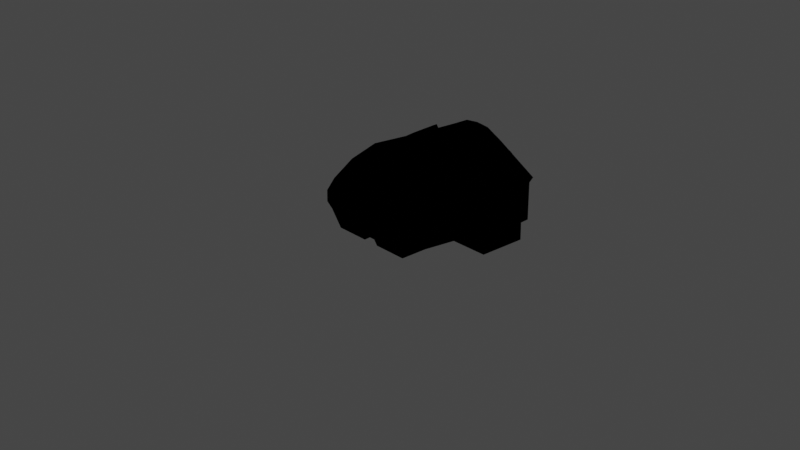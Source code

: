 # Source: mk2CockpitStandard.blend  (saved by Blender 3.1.7; exported with 4.5.12 LTS)
import bpy
from mathutils import Matrix  # noqa: F401  (used for matrix-valued properties, if any)

bpy.ops.wm.read_factory_settings(use_empty=True)
scene = bpy.context.scene
scene.name = 'Scene'

# ---- collections
col_collection = bpy.data.collections.new('Collection'); scene.collection.children.link(col_collection)

# ---- images (referenced by path relative to the original .blend; pixels are not part of the script)
import os
ASSET_DIR = os.environ.get("B2B_ASSET_DIR", "")  # directory of the original .blend (textures are referenced by path, not embedded)
HERE = os.path.dirname(os.path.abspath(__file__))  # packed textures are extracted next to this script under _unpacked/

def load_image(name, relpath, width, height, colorspace="sRGB"):
    """Load a texture the original file referenced (path relative to the .blend, or extracted next to this script)."""
    p = next((c for c in (os.path.join(HERE, relpath), os.path.join(ASSET_DIR, relpath)) if relpath and os.path.exists(c)), "")
    if p:
        img = bpy.data.images.load(p, check_existing=True)
        img.name = name
    else:  # same state as the original file: an image datablock whose file is absent (Cycles renders it pink)
        img = bpy.data.images.new(name, width, height)
        img.source = "FILE"
        img.filepath = "//" + (relpath or name)
    img.colorspace_settings.name = colorspace
    return img
img_mk2standardiva_001 = load_image('Mk2StandardIVA.001', 'Mk2StandardIVA.dds', 1024, 1024, 'sRGB')
img_mk2standardiva_003 = load_image('Mk2StandardIVA.003', 'Mk2StandardIVA.dds', 1024, 1024, 'sRGB')
img_mk2standardiva_004 = load_image('Mk2StandardIVA.004', 'Mk2StandardIVA.dds', 1024, 1024, 'sRGB')

# ---- materials (node trees are filled in below, after node groups)
mat_mk2standardiva = bpy.data.materials.new('Mk2StandardIVA')
mat_mk2standardiva.use_transparent_shadow = False
mat_mk2standardiva_001 = bpy.data.materials.new('Mk2StandardIVA.001')
mat_mk2standardiva_001.use_transparent_shadow = False
mat_mk2standardiva_002 = bpy.data.materials.new('Mk2StandardIVA.002')
mat_mk2standardiva_002.use_transparent_shadow = False
mat_mk2standardiva_005 = bpy.data.materials.new('Mk2StandardIVA.005')
mat_mk2standardiva_005.use_transparent_shadow = False

# ---- node groups
ng_color4 = bpy.data.node_groups.new('Color4', 'ShaderNodeTree')
_s = ng_color4.interface.new_socket(name='Color', in_out='OUTPUT', socket_type='NodeSocketColor')
_s = ng_color4.interface.new_socket(name='Alpha', in_out='OUTPUT', socket_type='NodeSocketFloat')
_s = ng_color4.interface.new_socket(name='Color', in_out='INPUT', socket_type='NodeSocketColor')
_s = ng_color4.interface.new_socket(name='Alpha', in_out='INPUT', socket_type='NodeSocketFloat')
_s.min_value = 1.0
_N = ng_color4.nodes; _L = ng_color4.links
n0 = _N.new('NodeGroupInput'); n0.name = 'Group Input'; n0.location = (-403, 18)
n1 = _N.new('NodeGroupOutput'); n1.name = 'Group Output'; n1.location = (154, 24)
_L.new(n0.outputs[1], n1.inputs[1])
_L.new(n0.outputs[0], n1.inputs[0])
n1.is_active_output = True
ng_maincolor = bpy.data.node_groups.new('MainColor', 'ShaderNodeTree')
_s = ng_maincolor.interface.new_socket(name='Color', in_out='OUTPUT', socket_type='NodeSocketColor')
_s = ng_maincolor.interface.new_socket(name='Alpha', in_out='OUTPUT', socket_type='NodeSocketFloat')
_s = ng_maincolor.interface.new_socket(name='VColor', in_out='INPUT', socket_type='NodeSocketColor')
_s = ng_maincolor.interface.new_socket(name='VAlpha', in_out='INPUT', socket_type='NodeSocketFloat')
_s.min_value = 1e+04
_s = ng_maincolor.interface.new_socket(name='CColor', in_out='INPUT', socket_type='NodeSocketColor')
_s = ng_maincolor.interface.new_socket(name='CAlpha', in_out='INPUT', socket_type='NodeSocketFloat')
_s.min_value = 1.0
_s = ng_maincolor.interface.new_socket(name='TColor', in_out='INPUT', socket_type='NodeSocketColor')
_s = ng_maincolor.interface.new_socket(name='TAlpha', in_out='INPUT', socket_type='NodeSocketFloat')
_s.min_value = 1.0
_N = ng_maincolor.nodes; _L = ng_maincolor.links
n0 = _N.new('NodeGroupInput'); n0.name = 'Group Input'; n0.location = (-284, 35)
n1 = _N.new('NodeGroupOutput'); n1.name = 'Group Output'; n1.location = (332, -19)
n2 = _N.new('ShaderNodeMix'); n2.name = 'VC*CC*TC'; n2.location = (127, -33)
n2.label = 'VC*CC*TC'
n2.hide = True
n2.data_type = 'RGBA'
n2.blend_type = 'MULTIPLY'
n2.inputs[0].default_value = 1.0
n3 = _N.new('ShaderNodeMix'); n3.name = 'VC*CC'; n3.location = (-44, 33)
n3.label = 'VC*CC'
n3.hide = True
n3.data_type = 'RGBA'
n3.blend_type = 'MULTIPLY'
n3.inputs[0].default_value = 1.0
n4 = _N.new('ShaderNodeMath'); n4.name = 'VA*CA'; n4.location = (-59, -19)
n4.label = 'VA*CA'
n4.hide = True
n4.operation = 'MULTIPLY'
n4.inputs[2].default_value = 0.0
n5 = _N.new('ShaderNodeMath'); n5.name = 'VA*CA*TA'; n5.location = (130, -79)
n5.label = 'VA*CA*TA'
n5.hide = True
n5.operation = 'MULTIPLY'
n5.inputs[2].default_value = 0.0
_L.new(n0.outputs[2], n3.inputs[7])
_L.new(n0.outputs[4], n2.inputs[7])
_L.new(n2.outputs[2], n1.inputs[0])
_L.new(n3.outputs[2], n2.inputs[6])
_L.new(n0.outputs[0], n3.inputs[6])
_L.new(n0.outputs[1], n4.inputs[0])
_L.new(n0.outputs[3], n4.inputs[1])
_L.new(n4.outputs[0], n5.inputs[0])
_L.new(n0.outputs[5], n5.inputs[1])
_L.new(n5.outputs[0], n1.inputs[1])
n1.is_active_output = True
ng_standardshader = bpy.data.node_groups.new('StandardShader', 'ShaderNodeTree')
_s = ng_standardshader.interface.new_socket(name='BSDF', in_out='OUTPUT', socket_type='NodeSocketShader')
_s = ng_standardshader.interface.new_socket(name='BaseColor', in_out='INPUT', socket_type='NodeSocketColor')
_s = ng_standardshader.interface.new_socket(name='Shininess', in_out='INPUT', socket_type='NodeSocketFloat')
_s.min_value = 1e+04
_s = ng_standardshader.interface.new_socket(name='Gloss', in_out='INPUT', socket_type='NodeSocketFloat')
_s.min_value = 1e+04
_s = ng_standardshader.interface.new_socket(name='Emission', in_out='INPUT', socket_type='NodeSocketColor')
_s = ng_standardshader.interface.new_socket(name='Emission Strength', in_out='INPUT', socket_type='NodeSocketFloat')
_s.min_value = 1e+06
_s = ng_standardshader.interface.new_socket(name='Alpha', in_out='INPUT', socket_type='NodeSocketFloat')
_s.min_value = 1.0
_s = ng_standardshader.interface.new_socket(name='NormalColor', in_out='INPUT', socket_type='NodeSocketColor')
_N = ng_standardshader.nodes; _L = ng_standardshader.links
n0 = _N.new('NodeGroupOutput'); n0.name = 'Group Output'; n0.location = (555, 248)
n1 = _N.new('NodeGroupInput'); n1.name = 'Group Input'; n1.location = (-444, 74)
n2 = _N.new('ShaderNodeNormalMap'); n2.name = 'Normal Map'; n2.location = (-96, -256)
n2.hide = True
n3 = _N.new('ShaderNodeMath'); n3.name = 'Roughness'; n3.location = (-4, -2)
n3.label = 'Roughness'
n3.hide = True
n3.operation = 'SQRT'
n3.inputs[2].default_value = 0.0
n4 = _N.new('ShaderNodeMath'); n4.name = 'SpecularConv'; n4.location = (-120, 39)
n4.label = 'SpecularConv'
n4.hide = True
n4.operation = 'SQRT'
n4.inputs[2].default_value = 0.0
n5 = _N.new('ShaderNodeMath'); n5.name = 'Gloss2Rough'; n5.location = (-176, -1)
n5.label = 'Gloss2Rough'
n5.hide = True
n5.operation = 'SUBTRACT'
n5.inputs[0].default_value = 1.0
n5.inputs[2].default_value = 0.0
n6 = _N.new('ShaderNodeBsdfPrincipled'); n6.name = 'Principled BSDF'; n6.location = (226, 256)
n6.distribution = 'GGX'
n6.subsurface_method = 'BURLEY'
n6.inputs[3].default_value = 1.45
_L.new(n6.outputs[0], n0.inputs[0])
_L.new(n4.outputs[0], n6.inputs[13])
_L.new(n1.outputs[3], n6.inputs[27])
_L.new(n3.outputs[0], n6.inputs[2])
_L.new(n1.outputs[0], n6.inputs[0])
_L.new(n1.outputs[1], n4.inputs[0])
_L.new(n1.outputs[6], n2.inputs[1])
_L.new(n5.outputs[0], n3.inputs[0])
_L.new(n1.outputs[2], n5.inputs[1])
_L.new(n2.outputs[0], n6.inputs[5])
_L.new(n1.outputs[5], n6.inputs[4])
_L.new(n1.outputs[4], n6.inputs[28])
n0.is_active_output = True
ng_color4_002 = bpy.data.node_groups.new('Color4.002', 'ShaderNodeTree')
_s = ng_color4_002.interface.new_socket(name='Color', in_out='OUTPUT', socket_type='NodeSocketColor')
_s = ng_color4_002.interface.new_socket(name='Alpha', in_out='OUTPUT', socket_type='NodeSocketFloat')
_s = ng_color4_002.interface.new_socket(name='Color', in_out='INPUT', socket_type='NodeSocketColor')
_s = ng_color4_002.interface.new_socket(name='Alpha', in_out='INPUT', socket_type='NodeSocketFloat')
_s.min_value = 1.0
_N = ng_color4_002.nodes; _L = ng_color4_002.links
n0 = _N.new('NodeGroupInput'); n0.name = 'Group Input'; n0.location = (-403, 18)
n1 = _N.new('NodeGroupOutput'); n1.name = 'Group Output'; n1.location = (154, 24)
_L.new(n0.outputs[1], n1.inputs[1])
_L.new(n0.outputs[0], n1.inputs[0])
n1.is_active_output = True
ng_maincolor_002 = bpy.data.node_groups.new('MainColor.002', 'ShaderNodeTree')
_s = ng_maincolor_002.interface.new_socket(name='Color', in_out='OUTPUT', socket_type='NodeSocketColor')
_s = ng_maincolor_002.interface.new_socket(name='Alpha', in_out='OUTPUT', socket_type='NodeSocketFloat')
_s = ng_maincolor_002.interface.new_socket(name='VColor', in_out='INPUT', socket_type='NodeSocketColor')
_s = ng_maincolor_002.interface.new_socket(name='VAlpha', in_out='INPUT', socket_type='NodeSocketFloat')
_s.min_value = 1e+04
_s = ng_maincolor_002.interface.new_socket(name='CColor', in_out='INPUT', socket_type='NodeSocketColor')
_s = ng_maincolor_002.interface.new_socket(name='CAlpha', in_out='INPUT', socket_type='NodeSocketFloat')
_s.min_value = 1.0
_s = ng_maincolor_002.interface.new_socket(name='TColor', in_out='INPUT', socket_type='NodeSocketColor')
_s = ng_maincolor_002.interface.new_socket(name='TAlpha', in_out='INPUT', socket_type='NodeSocketFloat')
_s.min_value = 1.0
_N = ng_maincolor_002.nodes; _L = ng_maincolor_002.links
n0 = _N.new('NodeGroupInput'); n0.name = 'Group Input'; n0.location = (-284, 35)
n1 = _N.new('NodeGroupOutput'); n1.name = 'Group Output'; n1.location = (332, -19)
n2 = _N.new('ShaderNodeMix'); n2.name = 'VC*CC*TC'; n2.location = (127, -33)
n2.label = 'VC*CC*TC'
n2.hide = True
n2.data_type = 'RGBA'
n2.blend_type = 'MULTIPLY'
n2.inputs[0].default_value = 1.0
n3 = _N.new('ShaderNodeMix'); n3.name = 'VC*CC'; n3.location = (-44, 33)
n3.label = 'VC*CC'
n3.hide = True
n3.data_type = 'RGBA'
n3.blend_type = 'MULTIPLY'
n3.inputs[0].default_value = 1.0
n4 = _N.new('ShaderNodeMath'); n4.name = 'VA*CA'; n4.location = (-59, -19)
n4.label = 'VA*CA'
n4.hide = True
n4.operation = 'MULTIPLY'
n4.inputs[2].default_value = 0.0
n5 = _N.new('ShaderNodeMath'); n5.name = 'VA*CA*TA'; n5.location = (130, -79)
n5.label = 'VA*CA*TA'
n5.hide = True
n5.operation = 'MULTIPLY'
n5.inputs[2].default_value = 0.0
_L.new(n0.outputs[2], n3.inputs[7])
_L.new(n0.outputs[4], n2.inputs[7])
_L.new(n2.outputs[2], n1.inputs[0])
_L.new(n3.outputs[2], n2.inputs[6])
_L.new(n0.outputs[0], n3.inputs[6])
_L.new(n0.outputs[1], n4.inputs[0])
_L.new(n0.outputs[3], n4.inputs[1])
_L.new(n4.outputs[0], n5.inputs[0])
_L.new(n0.outputs[5], n5.inputs[1])
_L.new(n5.outputs[0], n1.inputs[1])
n1.is_active_output = True
ng_standardshader_002 = bpy.data.node_groups.new('StandardShader.002', 'ShaderNodeTree')
_s = ng_standardshader_002.interface.new_socket(name='BSDF', in_out='OUTPUT', socket_type='NodeSocketShader')
_s = ng_standardshader_002.interface.new_socket(name='BaseColor', in_out='INPUT', socket_type='NodeSocketColor')
_s = ng_standardshader_002.interface.new_socket(name='Shininess', in_out='INPUT', socket_type='NodeSocketFloat')
_s.min_value = 1e+04
_s = ng_standardshader_002.interface.new_socket(name='Gloss', in_out='INPUT', socket_type='NodeSocketFloat')
_s.min_value = 1e+04
_s = ng_standardshader_002.interface.new_socket(name='Emission', in_out='INPUT', socket_type='NodeSocketColor')
_s = ng_standardshader_002.interface.new_socket(name='Emission Strength', in_out='INPUT', socket_type='NodeSocketFloat')
_s.min_value = 1e+06
_s = ng_standardshader_002.interface.new_socket(name='Alpha', in_out='INPUT', socket_type='NodeSocketFloat')
_s.min_value = 1.0
_s = ng_standardshader_002.interface.new_socket(name='NormalColor', in_out='INPUT', socket_type='NodeSocketColor')
_N = ng_standardshader_002.nodes; _L = ng_standardshader_002.links
n0 = _N.new('NodeGroupOutput'); n0.name = 'Group Output'; n0.location = (555, 248)
n1 = _N.new('NodeGroupInput'); n1.name = 'Group Input'; n1.location = (-444, 74)
n2 = _N.new('ShaderNodeNormalMap'); n2.name = 'Normal Map'; n2.location = (-96, -256)
n2.hide = True
n3 = _N.new('ShaderNodeMath'); n3.name = 'Roughness'; n3.location = (-4, -2)
n3.label = 'Roughness'
n3.hide = True
n3.operation = 'SQRT'
n3.inputs[2].default_value = 0.0
n4 = _N.new('ShaderNodeMath'); n4.name = 'SpecularConv'; n4.location = (-120, 39)
n4.label = 'SpecularConv'
n4.hide = True
n4.operation = 'SQRT'
n4.inputs[2].default_value = 0.0
n5 = _N.new('ShaderNodeMath'); n5.name = 'Gloss2Rough'; n5.location = (-176, -1)
n5.label = 'Gloss2Rough'
n5.hide = True
n5.operation = 'SUBTRACT'
n5.inputs[0].default_value = 1.0
n5.inputs[2].default_value = 0.0
n6 = _N.new('ShaderNodeBsdfPrincipled'); n6.name = 'Principled BSDF'; n6.location = (226, 256)
n6.distribution = 'GGX'
n6.subsurface_method = 'BURLEY'
n6.inputs[3].default_value = 1.45
_L.new(n6.outputs[0], n0.inputs[0])
_L.new(n4.outputs[0], n6.inputs[13])
_L.new(n1.outputs[3], n6.inputs[27])
_L.new(n3.outputs[0], n6.inputs[2])
_L.new(n1.outputs[0], n6.inputs[0])
_L.new(n1.outputs[1], n4.inputs[0])
_L.new(n1.outputs[6], n2.inputs[1])
_L.new(n5.outputs[0], n3.inputs[0])
_L.new(n1.outputs[2], n5.inputs[1])
_L.new(n2.outputs[0], n6.inputs[5])
_L.new(n1.outputs[5], n6.inputs[4])
_L.new(n1.outputs[4], n6.inputs[28])
n0.is_active_output = True

# ---- material node trees
mat_mk2standardiva.use_nodes = True; mat_mk2standardiva.node_tree.nodes.clear()
_N = mat_mk2standardiva.node_tree.nodes; _L = mat_mk2standardiva.node_tree.links
n0 = _N.new('ShaderNodeTexImage'); n0.name = '_MainTex'; n0.location = (-131, -187)
n0.label = '_MainTex'
n0.hide = True
n0.image = img_mk2standardiva_001
n1 = _N.new('ShaderNodeUVMap'); n1.name = 'UV Map'; n1.location = (-345, -213)
n2 = _N.new('ShaderNodeGroup'); n2.name = '_Color'; n2.location = (-34, -148)
n2.label = '_Color'
n2.hide = True
n2.node_tree = ng_color4
n2.inputs[0].default_value = (1.0, 1.0, 1.0, 1.0)
n2.inputs[1].default_value = 1.0
n3 = _N.new('ShaderNodeVertexColor'); n3.name = 'Vertex Color'; n3.location = (-31, -96)
n3.hide = True
n4 = _N.new('ShaderNodeOutputMaterial'); n4.name = 'Material Output'; n4.location = (765, 26)
n5 = _N.new('ShaderNodeGroup'); n5.name = 'Group'; n5.location = (157, 9)
n5.node_tree = ng_maincolor
n6 = _N.new('ShaderNodeGroup'); n6.name = 'StandardShader'; n6.location = (542, -4)
n6.node_tree = ng_standardshader
n6.inputs[1].default_value = 0.0
n6.inputs[2].default_value = 0.0
n6.inputs[3].default_value = (0.0, 0.0, 0.0, 1.0)
n6.inputs[4].default_value = 1.0
n6.inputs[6].default_value = (0.5, 0.5, 1.0, 1.0)
n7 = _N.new('ShaderNodeValue'); n7.name = '_Opacity'; n7.location = (327, -167)
n7.label = '_Opacity'
n7.hide = True
n7.outputs[0].default_value = 1.0
_L.new(n1.outputs[0], n0.inputs[0])
_L.new(n6.outputs[0], n4.inputs[0])
_L.new(n2.outputs[0], n5.inputs[2])
_L.new(n2.outputs[1], n5.inputs[3])
_L.new(n0.outputs[0], n5.inputs[4])
_L.new(n0.outputs[1], n5.inputs[5])
_L.new(n5.outputs[0], n6.inputs[0])
_L.new(n3.outputs[1], n5.inputs[1])
_L.new(n3.outputs[0], n5.inputs[0])
_L.new(n7.outputs[0], n6.inputs[5])
n4.is_active_output = True
mat_mk2standardiva_001.use_nodes = True; mat_mk2standardiva_001.node_tree.nodes.clear()
_N = mat_mk2standardiva_001.node_tree.nodes; _L = mat_mk2standardiva_001.node_tree.links
n0 = _N.new('ShaderNodeTexImage'); n0.name = '_MainTex'; n0.location = (-131, -187)
n0.label = '_MainTex'
n0.hide = True
n0.image = img_mk2standardiva_001
n1 = _N.new('ShaderNodeUVMap'); n1.name = 'UV Map'; n1.location = (-345, -213)
n2 = _N.new('ShaderNodeGroup'); n2.name = '_Color'; n2.location = (-34, -148)
n2.label = '_Color'
n2.hide = True
n2.node_tree = ng_color4
n2.inputs[0].default_value = (1.0, 1.0, 1.0, 1.0)
n2.inputs[1].default_value = 1.0
n3 = _N.new('ShaderNodeVertexColor'); n3.name = 'Vertex Color'; n3.location = (-31, -96)
n3.hide = True
n4 = _N.new('ShaderNodeOutputMaterial'); n4.name = 'Material Output'; n4.location = (765, 26)
n5 = _N.new('ShaderNodeGroup'); n5.name = 'Group'; n5.location = (157, 9)
n5.node_tree = ng_maincolor
n6 = _N.new('ShaderNodeGroup'); n6.name = 'StandardShader'; n6.location = (542, -4)
n6.node_tree = ng_standardshader
n6.inputs[1].default_value = 0.0
n6.inputs[2].default_value = 0.0
n6.inputs[3].default_value = (0.0, 0.0, 0.0, 1.0)
n6.inputs[4].default_value = 1.0
n6.inputs[6].default_value = (0.5, 0.5, 1.0, 1.0)
n7 = _N.new('ShaderNodeValue'); n7.name = '_Opacity'; n7.location = (327, -167)
n7.label = '_Opacity'
n7.hide = True
n7.outputs[0].default_value = 1.0
_L.new(n1.outputs[0], n0.inputs[0])
_L.new(n6.outputs[0], n4.inputs[0])
_L.new(n2.outputs[0], n5.inputs[2])
_L.new(n2.outputs[1], n5.inputs[3])
_L.new(n0.outputs[0], n5.inputs[4])
_L.new(n0.outputs[1], n5.inputs[5])
_L.new(n5.outputs[0], n6.inputs[0])
_L.new(n3.outputs[1], n5.inputs[1])
_L.new(n3.outputs[0], n5.inputs[0])
_L.new(n7.outputs[0], n6.inputs[5])
n4.is_active_output = True
mat_mk2standardiva_002.use_nodes = True; mat_mk2standardiva_002.node_tree.nodes.clear()
_N = mat_mk2standardiva_002.node_tree.nodes; _L = mat_mk2standardiva_002.node_tree.links
n0 = _N.new('ShaderNodeTexImage'); n0.name = '_MainTex'; n0.location = (-131, -187)
n0.label = '_MainTex'
n0.hide = True
n0.image = img_mk2standardiva_003
n1 = _N.new('ShaderNodeUVMap'); n1.name = 'UV Map'; n1.location = (-345, -213)
n2 = _N.new('ShaderNodeGroup'); n2.name = '_Color'; n2.location = (-34, -148)
n2.label = '_Color'
n2.hide = True
n2.node_tree = ng_color4
n2.inputs[0].default_value = (1.0, 1.0, 1.0, 1.0)
n2.inputs[1].default_value = 1.0
n3 = _N.new('ShaderNodeVertexColor'); n3.name = 'Vertex Color'; n3.location = (-31, -96)
n3.hide = True
n4 = _N.new('ShaderNodeOutputMaterial'); n4.name = 'Material Output'; n4.location = (765, 26)
n5 = _N.new('ShaderNodeGroup'); n5.name = 'Group'; n5.location = (157, 9)
n5.node_tree = ng_maincolor
n6 = _N.new('ShaderNodeGroup'); n6.name = 'StandardShader'; n6.location = (542, -4)
n6.node_tree = ng_standardshader
n6.inputs[1].default_value = 0.0
n6.inputs[2].default_value = 0.0
n6.inputs[3].default_value = (0.0, 0.0, 0.0, 1.0)
n6.inputs[4].default_value = 1.0
n6.inputs[6].default_value = (0.5, 0.5, 1.0, 1.0)
n7 = _N.new('ShaderNodeValue'); n7.name = '_Opacity'; n7.location = (327, -167)
n7.label = '_Opacity'
n7.hide = True
n7.outputs[0].default_value = 1.0
_L.new(n1.outputs[0], n0.inputs[0])
_L.new(n6.outputs[0], n4.inputs[0])
_L.new(n2.outputs[0], n5.inputs[2])
_L.new(n2.outputs[1], n5.inputs[3])
_L.new(n0.outputs[0], n5.inputs[4])
_L.new(n0.outputs[1], n5.inputs[5])
_L.new(n5.outputs[0], n6.inputs[0])
_L.new(n3.outputs[1], n5.inputs[1])
_L.new(n3.outputs[0], n5.inputs[0])
_L.new(n7.outputs[0], n6.inputs[5])
n4.is_active_output = True
mat_mk2standardiva_005.use_nodes = True; mat_mk2standardiva_005.node_tree.nodes.clear()
_N = mat_mk2standardiva_005.node_tree.nodes; _L = mat_mk2standardiva_005.node_tree.links
n0 = _N.new('ShaderNodeTexImage'); n0.name = '_MainTex'; n0.location = (-131, -187)
n0.label = '_MainTex'
n0.hide = True
n0.image = img_mk2standardiva_004
n1 = _N.new('ShaderNodeUVMap'); n1.name = 'UV Map'; n1.location = (-345, -213)
n2 = _N.new('ShaderNodeGroup'); n2.name = '_Color'; n2.location = (-34, -148)
n2.label = '_Color'
n2.hide = True
n2.node_tree = ng_color4_002
n2.inputs[0].default_value = (1.0, 1.0, 1.0, 1.0)
n2.inputs[1].default_value = 1.0
n3 = _N.new('ShaderNodeVertexColor'); n3.name = 'Vertex Color'; n3.location = (-31, -96)
n3.hide = True
n4 = _N.new('ShaderNodeOutputMaterial'); n4.name = 'Material Output'; n4.location = (765, 26)
n5 = _N.new('ShaderNodeGroup'); n5.name = 'Group'; n5.location = (157, 9)
n5.node_tree = ng_maincolor_002
n6 = _N.new('ShaderNodeGroup'); n6.name = 'StandardShader'; n6.location = (542, -4)
n6.node_tree = ng_standardshader_002
n6.inputs[1].default_value = 0.0
n6.inputs[2].default_value = 0.0
n6.inputs[3].default_value = (0.0, 0.0, 0.0, 1.0)
n6.inputs[4].default_value = 1.0
n6.inputs[6].default_value = (0.5, 0.5, 1.0, 1.0)
n7 = _N.new('ShaderNodeValue'); n7.name = '_Opacity'; n7.location = (327, -167)
n7.label = '_Opacity'
n7.hide = True
n7.outputs[0].default_value = 1.0
_L.new(n1.outputs[0], n0.inputs[0])
_L.new(n6.outputs[0], n4.inputs[0])
_L.new(n2.outputs[0], n5.inputs[2])
_L.new(n2.outputs[1], n5.inputs[3])
_L.new(n0.outputs[0], n5.inputs[4])
_L.new(n0.outputs[1], n5.inputs[5])
_L.new(n5.outputs[0], n6.inputs[0])
_L.new(n3.outputs[1], n5.inputs[1])
_L.new(n3.outputs[0], n5.inputs[0])
_L.new(n7.outputs[0], n6.inputs[5])
n4.is_active_output = True

# ---- world
world_world = bpy.data.worlds.new('World'); scene.world = world_world
world_world.use_nodes = True; world_world.node_tree.nodes.clear()
_N = world_world.node_tree.nodes; _L = world_world.node_tree.links
n0 = _N.new('ShaderNodeOutputWorld'); n0.name = 'World Output'; n0.location = (300, 300)
n1 = _N.new('ShaderNodeBackground'); n1.name = 'Background'; n1.location = (10, 300)
n1.inputs[0].default_value = (0.05088, 0.05088, 0.05088, 1.0)
_L.new(n1.outputs[0], n0.inputs[0])
n0.is_active_output = True
world_world.color = (0.05088, 0.05088, 0.05088)
world_world.use_sun_shadow = False
world_world.sun_shadow_jitter_overblur = 0.0

# ---- cameras
cam_camera = bpy.data.cameras.new('Camera')
cam_camera.clip_end = 100.0
cam_camera.ortho_scale = 7.314

# ---- lights
light_light = bpy.data.lights.new('Light', 'POINT')
light_light.transmission_factor = 0.0
light_light.energy = 1000.0
light_light.shadow_soft_size = 0.1
light_light.shadow_maximum_resolution = 0.006
light_light.use_absolute_resolution = True

# ---- meshes
me_internal = bpy.data.meshes.new('Internal')
me_internal.from_pydata([(-0.5252, -0.5062, 0.3684), (-0.08288, -0.3079, 0.1546), (-0.7858, 1.119, 0.4358), (-0.3265, 1.115, 0.7083), (-0.3319, 0.6102, 0.7393), (-0.1585, 0.6171, 0.8094), (-1.273e-07, 0.624, 0.8324), (-6.529e-08, -0.1014, 0.8482), (0.1486, 1.114, 0.7995), (0.1585, 0.6171, 0.8094), (0.3265, 1.115, 0.7083), (-0.155, -0.0769, 0.8354), (-0.3513, -0.01198, 0.7879), (-0.3669, -0.305, 0.7013), (-0.5892, -0.08035, 0.4857), (-0.1264, -0.5062, 0.7594), (-2.112e-08, -0.5062, 0.7694), (0.1264, -0.5062, 0.7594), (0.155, -0.0769, 0.8354), (0.3669, -0.305, 0.7013), (0.4074, -0.5062, 0.5404), (0.5892, -0.08035, 0.4857), (0.3513, -0.01198, 0.7879), (0.3319, 0.6102, 0.7393), (0.7681, 0.5991, 0.4287), (0.655, 1.122, 0.224), (0.6107, 0.602, 0.2169), (0.7401, 0.3172, 0.4248), (0.5769, 0.3201, 0.213), (0.4793, -0.1041, 0.2009), (0.6268, -0.151, 0.4055), (0.2494, 1.184, -0.1747), (0.2553, 1.182, 0.2642), (0.596, 1.121, 0.328), (0.3206, 1.118, 0.5288), (0.1728, 1.181, 0.3778), (-1.465e-07, 1.181, 0.3778), (-0.1659, 1.117, 0.5913), (-0.1728, 1.181, 0.3778), (-0.3206, 1.118, 0.5288), (-0.2553, 1.182, 0.2642), (-0.2494, 1.184, -0.1648), (0.596, 1.127, -0.3273), (0.7858, 1.119, 0.4358), (0.1659, 1.117, 0.5913), (-1.512e-07, 1.117, 0.6125), (-1.687e-07, 1.114, 0.8159), (-0.1486, 1.114, 0.7995), (-0.596, 1.121, 0.328), (-0.9842, 1.121, 0.2871), (0.655, 1.127, -0.3273), (0.6107, 0.6075, -0.3345), (0.1701, 1.189, -0.2422), (-0.1701, 1.189, -0.2422), (0.5252, -0.5062, 0.3684), (0.09071, -0.3271, -0.06702), (0.4793, -0.1094, -0.06401), (1.333e-08, -0.08876, -0.06373), (0.5769, 0.3239, -0.05804), (-0.09071, -0.3271, -0.06702), (-0.5769, 0.3239, -0.05804), (-0.09071, -0.3959, -0.06797), (0.09072, -0.5062, 0.1864), (0.459, -0.3959, -0.06797), (0.4556, -0.5062, 0.1864), (0.6268, -0.1489, 0.2525), (0.5282, -0.5062, 0.2434), (-0.4793, -0.1094, -0.06401), (-0.4074, -0.5062, 0.5404), (-0.7401, 0.3172, 0.4248), (-0.4556, -0.5062, 0.1864), (-0.459, -0.3959, -0.06797), (-0.09072, -0.5062, 0.1864), (-0.5769, 0.3201, 0.213), (-0.4793, -0.1041, 0.2009), (-0.6268, -0.1489, 0.2525), (-0.5284, -0.5062, 0.2434), (-0.6268, -0.151, 0.4055), (0.09071, -0.3959, -0.06797), (0.6107, 0.6058, -0.05415), (-0.6107, 0.6058, -0.05415), (-0.9665, 0.6011, 0.28), (-0.596, 1.127, -0.3273), (-0.5783, 0.6075, -0.3345), (-0.6107, 0.602, 0.2169), (-0.7681, 0.5991, 0.4287), (0.08288, -0.3079, 0.1546), (-1.514e-07, 1.18, 0.5515), (-0.1492, 1.18, 0.5312), (0.5318, 1.19, -0.3265), (-0.5318, 1.19, -0.3265), (0.5318, 1.183, 0.3), (0.2867, 1.181, 0.4757), (0.1492, 1.18, 0.5312), (-0.2867, 1.181, 0.4757), (-0.5318, 1.183, 0.3)], [], [(30, 29, 65), (69, 14, 77), (15, 68, 13), (59, 61, 72, 1), (74, 75, 76, 70), (74, 77, 75), (27, 30, 21), (29, 28, 58, 56), (43, 24, 23, 10), (3, 39, 37, 47), (3, 4, 85, 2), (83, 80, 79, 51), (93, 87, 36, 35), (47, 46, 6, 5), (11, 5, 6, 7), (3, 47, 5, 4), (57, 55, 63, 56), (13, 69, 12), (69, 13, 14), (70, 71, 67, 74), (2, 48, 39, 3), (18, 17, 16, 7), (79, 80, 60, 58), (68, 77, 14, 13), (19, 27, 21), (15, 13, 12, 11), (27, 19, 22), (12, 4, 5, 11), (12, 69, 85, 4), (62, 72, 15, 16), (48, 82, 90, 95), (74, 73, 69, 77), (25, 26, 24, 43), (45, 87, 93, 44), (50, 79, 26, 25), (89, 90, 83, 51), (37, 88, 87, 45), (39, 94, 88, 37), (44, 93, 92, 34), (34, 92, 91, 33), (22, 18, 9, 23), (79, 50, 51), (84, 73, 60, 80), (67, 60, 73, 74), (25, 42, 50), (33, 42, 25), (33, 25, 43), (17, 18, 22, 19), (47, 37, 45, 46), (21, 30, 20, 19), (8, 44, 34, 10), (10, 34, 33, 43), (48, 2, 49), (48, 49, 82), (42, 51, 50), (42, 89, 51), (7, 16, 15, 11), (82, 83, 90), (55, 78, 63), (67, 71, 59, 57), (58, 57, 56), (55, 57, 59), (58, 60, 57), (18, 7, 6, 9), (57, 60, 67), (55, 86, 62, 78), (59, 71, 61), (71, 70, 72, 61), (48, 95, 94, 39), (0, 76, 75, 77), (55, 59, 1, 86), (63, 78, 62, 64), (63, 64, 29, 56), (82, 49, 81, 83), (30, 27, 28, 29), (26, 28, 27, 24), (23, 9, 8, 10), (54, 30, 65, 66), (46, 45, 44, 8), (49, 2, 85, 81), (81, 80, 83), (80, 81, 84), (84, 81, 85), (72, 62, 86, 1), (20, 30, 54), (19, 20, 17), (53, 89, 52), (32, 91, 92), (35, 92, 93), (38, 94, 40), (41, 90, 53), (66, 65, 29, 64), (31, 89, 91, 32), (68, 0, 77), (72, 70, 68), (70, 76, 0), (68, 70, 0), (68, 15, 72), (85, 69, 73, 84), (16, 17, 62), (17, 20, 62), (20, 54, 64), (54, 66, 64), (64, 62, 20), (9, 6, 46, 8), (33, 91, 89, 42), (53, 90, 89), (40, 95, 90, 41), (35, 32, 92), (38, 88, 94), (23, 24, 27, 22), (40, 94, 95), (31, 52, 89), (88, 38, 36, 87), (79, 58, 28, 26)])
_uv = me_internal.uv_layers.new(name='UVMap')
_uv.uv.foreach_set('vector', [0.5981, 0.3085, 0.5981, 0.2077, 0.5623, 0.2596, 0.4018, 0.8806, 0.335, 0.7759, 0.3505, 0.7486, 0.197, 0.706, 0.2578, 0.6916, 0.2413, 0.7361, 0.2583, 0.3743, 0.05772, 0.7373, 0.01036, 0.7371, 0.1795, 0.4006, 0.5981, 0.2077, 0.5623, 0.2596, 0.2269, 0.3083, 0.01036, 0.6763, 0.5981, 0.2077, 0.5981, 0.3085, 0.5623, 0.2596, 0.4018, 0.8806, 0.3505, 0.7486, 0.335, 0.7759, 0.8353, 0.7088, 0.8353, 0.8094, 0.773, 0.8108, 0.7741, 0.7088, 0.005866, 0.9906, 0.01127, 0.8945, 0.1128, 0.9004, 0.1109, 0.9934, 0.3495, 0.5921, 0.3507, 0.5431, 0.383, 0.5564, 0.3867, 0.6116, 0.2388, 0.9931, 0.2371, 0.9004, 0.3383, 0.8949, 0.3432, 0.9904, 0.7614, 0.6452, 0.7681, 0.672, 0.5131, 0.672, 0.5131, 0.6452, 0.4482, 0.5412, 0.4177, 0.5455, 0.4185, 0.5512, 0.4452, 0.5511, 0.2023, 0.9941, 0.175, 0.9944, 0.1749, 0.904, 0.2036, 0.9025, 0.2011, 0.7788, 0.2036, 0.9025, 0.1749, 0.904, 0.1752, 0.7748, 0.2388, 0.9931, 0.2023, 0.9941, 0.2036, 0.9025, 0.2371, 0.9004, 0.6406, 0.8208, 0.6217, 0.8719, 0.5448, 0.8866, 0.5405, 0.8252, 0.2413, 0.7361, 0.3326, 0.8432, 0.2352, 0.7891, 0.3326, 0.8432, 0.2413, 0.7361, 0.3001, 0.7694, 0.01036, 0.6763, 0.01005, 0.4325, 0.01578, 0.5401, 0.1157, 0.5382, 0.2535, 0.5172, 0.2932, 0.494, 0.3507, 0.5431, 0.3495, 0.5921, 0.1492, 0.7788, 0.1535, 0.706, 0.1752, 0.6995, 0.1752, 0.7748, 0.5131, 0.672, 0.7681, 0.672, 0.7611, 0.7324, 0.5201, 0.7324, 0.2867, 0.6782, 0.004661, 0.3837, 0.3001, 0.7694, 0.2413, 0.7361, 0.1092, 0.736, 0.01734, 0.8427, 0.0504, 0.7691, 0.197, 0.706, 0.2413, 0.7361, 0.2352, 0.7891, 0.2011, 0.7788, 0.01734, 0.8427, 0.1092, 0.736, 0.1151, 0.789, 0.2352, 0.7891, 0.2371, 0.9004, 0.2036, 0.9025, 0.2011, 0.7788, 0.2352, 0.7891, 0.3326, 0.8432, 0.3383, 0.8949, 0.2371, 0.9004, 0.01036, 0.7371, 0.01036, 0.7371, 0.197, 0.706, 0.1752, 0.6995, 0.2958, 0.4929, 0.2958, 0.388, 0.3089, 0.388, 0.3089, 0.4869, 0.8442, 0.4006, 0.8442, 0.6079, 0.9694, 0.6178, 0.9623, 0.3901, 0.8442, 0.9903, 0.8442, 0.7427, 0.9679, 0.7506, 0.9622, 0.9957, 0.4177, 0.5585, 0.4177, 0.5455, 0.4482, 0.5412, 0.4516, 0.554, 0.7449, 0.995, 0.7738, 0.8754, 0.8353, 0.8749, 0.8353, 0.9951, 0.5491, 0.9946, 0.725, 0.9946, 0.7327, 0.8958, 0.5361, 0.8958, 0.3838, 0.554, 0.3872, 0.5412, 0.4177, 0.5455, 0.4177, 0.5585, 0.3521, 0.5409, 0.3591, 0.5296, 0.3872, 0.5412, 0.3838, 0.554, 0.4516, 0.554, 0.4482, 0.5412, 0.4763, 0.5296, 0.4833, 0.5409, 0.4833, 0.5409, 0.4763, 0.5296, 0.5265, 0.4869, 0.5396, 0.4929, 0.1151, 0.789, 0.1492, 0.7788, 0.1463, 0.9025, 0.1128, 0.9004, 0.7738, 0.8754, 0.7449, 0.995, 0.7451, 0.8753, 0.8353, 0.8749, 0.8353, 0.8094, 0.773, 0.8108, 0.7738, 0.8754, 0.7741, 0.7088, 0.773, 0.8108, 0.8353, 0.8094, 0.8353, 0.7088, 0.5545, 0.4718, 0.5422, 0.3869, 0.5545, 0.3869, 0.5422, 0.494, 0.5422, 0.3869, 0.5545, 0.4718, 0.5422, 0.494, 0.5545, 0.4718, 0.5818, 0.5172, 0.1535, 0.706, 0.1492, 0.7788, 0.1151, 0.789, 0.1092, 0.736, 0.3867, 0.6116, 0.383, 0.5564, 0.4177, 0.561, 0.4177, 0.6151, 0.335, 0.7759, 0.3505, 0.7486, 0.09271, 0.6915, 0.1092, 0.736, 0.4487, 0.6116, 0.4524, 0.5564, 0.4847, 0.5431, 0.4859, 0.5921, 0.4859, 0.5921, 0.4847, 0.5431, 0.5422, 0.494, 0.5818, 0.5172, 0.2932, 0.494, 0.2535, 0.5172, 0.2121, 0.4853, 0.2932, 0.494, 0.2121, 0.4853, 0.2932, 0.3869, 0.5385, 0.984, 0.5361, 0.8958, 0.5287, 0.984, 0.5385, 0.984, 0.5491, 0.9946, 0.5361, 0.8958, 0.1752, 0.7748, 0.1752, 0.6995, 0.197, 0.706, 0.2011, 0.7788, 0.7356, 0.9841, 0.7327, 0.8958, 0.725, 0.9946, 0.6217, 0.8719, 0.6217, 0.8866, 0.5448, 0.8866, 0.7407, 0.8252, 0.7365, 0.8866, 0.6596, 0.8719, 0.6406, 0.8208, 0.5201, 0.7324, 0.6406, 0.8208, 0.5405, 0.8252, 0.6217, 0.8719, 0.6406, 0.8208, 0.6596, 0.8719, 0.5201, 0.7324, 0.7611, 0.7324, 0.6406, 0.8208, 0.1492, 0.7788, 0.1752, 0.7748, 0.1749, 0.904, 0.1463, 0.9025, 0.6406, 0.8208, 0.7611, 0.7324, 0.7407, 0.8252, 0.2583, 0.3743, 0.1795, 0.4006, 0.01036, 0.7371, 0.2699, 0.3974, 0.6596, 0.8719, 0.7365, 0.8866, 0.6596, 0.8866, 0.05772, 0.6759, 0.01036, 0.6763, 0.01036, 0.7371, 0.05772, 0.7373, 0.2958, 0.4929, 0.3089, 0.4869, 0.3591, 0.5296, 0.3521, 0.5409, 0.3078, 0.3599, 0.2269, 0.3083, 0.005421, 0.2613, 0.004661, 0.3837, 0.4016, 0.9884, 0.4712, 0.9884, 0.4647, 0.9019, 0.407, 0.9019, 0.05772, 0.6759, 0.05772, 0.7373, 0.01036, 0.7371, 0.01036, 0.6763, 0.01005, 0.4325, 0.01036, 0.6763, 0.1157, 0.5382, 0.01578, 0.5401, 0.01309, 0.5511, 0.01105, 0.6662, 0.1118, 0.6659, 0.1138, 0.5507, 0.9623, 0.3901, 0.9694, 0.6178, 0.8442, 0.6079, 0.8442, 0.4006, 0.8442, 0.7427, 0.8442, 0.6079, 0.9694, 0.6178, 0.9679, 0.7506, 0.1128, 0.9004, 0.1463, 0.9025, 0.1476, 0.9942, 0.1109, 0.9934, 0.3078, 0.3599, 0.004661, 0.3837, 0.005421, 0.2613, 0.2628, 0.2891, 0.4177, 0.6151, 0.4177, 0.561, 0.4524, 0.5564, 0.4487, 0.6116, 0.388, 0.9893, 0.3432, 0.9904, 0.3383, 0.8949, 0.3831, 0.8938, 0.006836, 0.7475, 0.01361, 0.8063, 0.006836, 0.8206, 0.01361, 0.8063, 0.006836, 0.7475, 0.03478, 0.7806, 0.03478, 0.7806, 0.006836, 0.7475, 0.03679, 0.7486, 0.01036, 0.7371, 0.01036, 0.7371, 0.1795, 0.4006, 0.4647, 0.9019, 0.2593, 0.6493, 0.3505, 0.7486, 0.3078, 0.3599, 0.1092, 0.736, 0.09271, 0.6915, 0.1535, 0.706, 0.3252, 0.4343, 0.5491, 0.9946, 0.5295, 0.8917, 0.4701, 0.5464, 0.5265, 0.4869, 0.4763, 0.5296, 0.4452, 0.5511, 0.4763, 0.5296, 0.4482, 0.5412, 0.3918, 0.5454, 0.3591, 0.5296, 0.3671, 0.5333, 0.3246, 0.4929, 0.3089, 0.388, 0.3252, 0.4343, 0.2628, 0.2891, 0.005421, 0.2613, 0.1157, 0.5382, 0.01036, 0.6763, 0.5138, 0.5484, 0.5491, 0.9946, 0.5265, 0.4869, 0.4701, 0.5464, 0.2867, 0.6782, 0.3078, 0.3599, 0.004661, 0.3837, 0.01036, 0.7371, 0.01036, 0.6763, 0.2578, 0.6916, 0.01036, 0.6763, 0.2269, 0.3083, 0.3078, 0.3599, 0.2578, 0.6916, 0.01036, 0.6763, 0.3078, 0.3599, 0.2578, 0.6916, 0.197, 0.706, 0.01036, 0.7371, 0.9679, 0.7506, 0.9694, 0.6178, 0.8442, 0.6079, 0.8442, 0.7427, 0.1752, 0.6995, 0.1535, 0.706, 0.01036, 0.7371, 0.1535, 0.706, 0.2593, 0.6493, 0.01036, 0.7371, 0.2593, 0.6493, 0.3078, 0.3599, 0.01036, 0.6763, 0.3078, 0.3599, 0.2628, 0.2891, 0.01036, 0.6763, 0.01036, 0.6763, 0.01036, 0.7371, 0.2593, 0.6493, 0.1463, 0.9025, 0.1749, 0.904, 0.175, 0.9944, 0.1476, 0.9942, 0.5396, 0.4929, 0.5265, 0.4869, 0.5265, 0.388, 0.5396, 0.388, 0.3252, 0.4343, 0.3089, 0.388, 0.5491, 0.9946, 0.3671, 0.5333, 0.3089, 0.4869, 0.3089, 0.388, 0.3246, 0.4929, 0.4452, 0.5511, 0.4701, 0.5464, 0.4763, 0.5296, 0.3918, 0.5454, 0.3872, 0.5412, 0.3591, 0.5296, 0.1128, 0.9004, 0.01127, 0.8945, 0.01734, 0.8427, 0.1151, 0.789, 0.3671, 0.5333, 0.3591, 0.5296, 0.3089, 0.4869, 0.5138, 0.5484, 0.5295, 0.8917, 0.5491, 0.9946, 0.3872, 0.5412, 0.3918, 0.5454, 0.4185, 0.5512, 0.4177, 0.5455, 0.7738, 0.8754, 0.773, 0.8108, 0.8353, 0.8094, 0.8353, 0.8749])
me_internal.materials.append(mat_mk2standardiva)
me_internal.use_remesh_fix_poles = True
me_internal.use_remesh_preserve_attributes = False
me_internal.update()
me_internal.normals_split_custom_set([tuple(v) for v in zip(*[iter([-0.2859, -0.9582, -0.0132, -0.2859, -0.9582, -0.0132, -0.2859, -0.9582, -0.0132, 0.8108, 0.2185, -0.5431, 0.8108, 0.2185, -0.5431, 0.7978, 0.2485, -0.5493, 0.4453, 0.4544, -0.7716, 0.5172, 0.5739, -0.6349, 0.6106, 0.1968, -0.7671, -1.0, -1.76e-06, 0.0005953, -1.0, 0.0007294, 0.0003101, -1.0, 0.0007223, 0.0003049, -1.0, 0.000969, 0.000222, 0.4351, 0.04199, 0.8994, 0.4351, 0.04199, 0.8994, 0.4405, 0.03532, 0.8971, 0.4351, 0.04199, 0.8994, 0.2859, -0.9582, -0.0132, 0.2859, -0.9582, -0.0132, 0.2859, -0.9582, -0.0132, -0.8108, 0.2185, -0.5431, -0.7978, 0.2485, -0.5493, -0.8108, 0.2185, -0.5431, -0.9745, 0.2244, -0.004432, -0.9854, 0.1702, 0.00106, -0.9855, 0.1697, 0.002339, -0.9749, 0.2228, -0.001788, -0.6055, 0.03155, -0.7952, -0.6239, 0.0434, -0.7803, -0.5093, 0.004878, -0.8606, -0.5316, 0.01772, -0.8468, 2.563e-07, -0.9999, -0.01379, 2.563e-07, -0.9999, -0.01379, 2.563e-07, -0.9999, -0.01379, 2.563e-07, -0.9999, -0.01379, 0.5316, 0.01771, -0.8468, 0.5093, 0.004878, -0.8606, 0.6159, 0.03943, -0.7868, 0.6025, 0.03146, -0.7975, -7.477e-08, 1.0, 0.006147, -7.477e-08, 1.0, 0.006147, -7.477e-08, 1.0, 0.006147, -7.477e-08, 1.0, 0.006147, -0.08524, -0.9961, -0.02056, 0.008364, -0.9949, -0.1009, 0.09603, -0.9954, 0.001717, -0.03143, -0.9967, 0.07525, 0.2873, 0.03225, -0.9573, 2.699e-05, 0.03139, -0.9995, 2.812e-05, 0.04001, -0.9992, 0.2641, 0.02793, -0.9641, 0.1904, 0.1076, -0.9758, 0.2641, 0.02793, -0.9641, 1.87e-05, 0.04002, -0.9992, 1.705e-05, 0.1167, -0.9932, 0.5316, 0.0177, -0.8468, 0.2873, 0.03222, -0.9573, 0.2642, 0.02793, -0.9641, 0.5093, 0.00488, -0.8606, -6.794e-08, -0.01379, 0.9999, -6.794e-08, -0.01379, 0.9999, -6.794e-08, -0.01379, 0.9999, -6.794e-08, -0.01379, 0.9999, 0.6204, 0.2948, -0.7267, 0.6785, 0.06079, -0.732, 0.5026, 0.09025, -0.8598, 0.6786, 0.06075, -0.732, 0.6204, 0.2948, -0.7267, 0.7902, 0.2259, -0.5697, 0.9982, 0.05816, 0.01208, 0.9979, 0.06347, 0.01375, 0.9975, 0.07051, -0.001382, 0.9979, 0.05803, 0.02732, 1.533e-07, -0.9999, -0.01379, 1.533e-07, -0.9999, -0.01379, 1.533e-07, -0.9999, -0.01379, 1.533e-07, -0.9999, -0.01379, -0.1892, 0.09985, -0.9768, -0.2323, 0.3463, -0.9089, 0.079, 0.3216, -0.9436, 0.0006674, 0.1082, -0.9941, -9.537e-08, -0.01379, 0.9999, -9.537e-08, -0.01379, 0.9999, -9.537e-08, -0.01379, 0.9999, -9.537e-08, -0.01379, 0.9999, 0.7385, 0.1799, -0.6498, 0.7919, 0.2814, -0.542, 0.7921, 0.2321, -0.5645, 0.6301, 0.2655, -0.7297, -0.6204, 0.2948, -0.7267, -0.6786, 0.06076, -0.732, -0.7902, 0.2259, -0.5697, 0.3215, 0.3166, -0.8924, 0.6346, 0.2851, -0.7183, 0.5004, 0.08232, -0.8619, 0.1881, 0.09973, -0.9771, -0.6785, 0.06079, -0.732, -0.6204, 0.2948, -0.7267, -0.5026, 0.09023, -0.8598, 0.5026, 0.09024, -0.8598, 0.5093, 0.004881, -0.8606, 0.2641, 0.02795, -0.9641, 0.1904, 0.1076, -0.9758, 0.5026, 0.09021, -0.8598, 0.6785, 0.06077, -0.7321, 0.6159, 0.03944, -0.7868, 0.5093, 0.004889, -0.8606, -0.02702, 0.999, -0.03658, 0.02702, 0.999, -0.03658, 0.1498, 0.9735, -0.1729, -0.02375, 0.9785, -0.2049, 0.6983, -0.7158, -0.007477, 0.698, -0.7161, -0.007413, 0.698, -0.7161, -0.007413, 0.6983, -0.7158, -0.007477, 0.7815, 0.1638, 0.6021, 0.7849, 0.1269, 0.6064, 0.7888, 0.1182, 0.6032, 0.7819, 0.1645, 0.6013, -0.8367, 0.03299, 0.5467, -0.7977, 0.06957, 0.5991, -0.8081, 0.06007, 0.586, -0.8506, 0.02169, 0.5254, -1.611e-05, -0.6942, -0.7198, -4.59e-05, -0.6963, -0.7177, -0.1803, -0.7013, -0.6897, -0.1795, -0.7002, -0.691, -0.9963, 0.08541, 0.001281, -0.9953, 0.09633, -0.001208, -0.9948, 0.102, 0.001181, -0.9964, 0.08507, 0.0009477, -1.059e-07, -0.01379, 0.9999, -1.059e-07, -0.01379, 0.9999, -1.059e-07, -0.01379, 0.9999, -1.059e-07, -0.01379, 0.9999, 0.1795, -0.7002, -0.691, 0.1803, -0.7013, -0.6897, -2.094e-06, -0.6963, -0.7177, 1.615e-05, -0.6942, -0.7198, 0.3588, -0.7055, -0.6112, 0.3588, -0.7055, -0.6112, 0.1803, -0.7013, -0.6897, 0.1795, -0.7002, -0.691, -0.1795, -0.7002, -0.691, -0.1803, -0.7013, -0.6897, -0.3588, -0.7055, -0.6112, -0.3588, -0.7055, -0.6112, -0.3588, -0.7055, -0.6112, -0.3588, -0.7055, -0.6112, -0.4495, -0.7033, -0.5508, -0.4494, -0.7033, -0.5508, -0.5026, 0.09024, -0.8598, -0.1904, 0.1076, -0.9758, -0.2641, 0.02795, -0.9641, -0.5093, 0.004906, -0.8606, -0.9954, 0.09596, -0.00211, -0.9964, 0.08496, 0.0005223, -0.9964, 0.08496, 0.0005223, 0.9929, 0.119, 0.001633, 0.9854, 0.1702, 0.001062, 0.9855, 0.1697, 0.002332, 0.9929, 0.119, 0.001633, 0.9749, 0.2227, -0.001666, 0.9855, 0.1697, 0.002339, 0.9854, 0.1702, 0.001059, 0.9745, 0.2244, -0.004391, 0.0, -1.0, -0.009902, 0.0, -1.0, -0.009902, 0.0, -1.0, -0.009902, 0.00575, -0.9999, -0.01052, 0.00575, -0.9999, -0.01052, 0.00575, -0.9999, -0.01052, -1.168e-06, -0.9999, -0.01379, -1.168e-06, -0.9999, -0.01379, -1.168e-06, -0.9999, -0.01379, -0.3024, 0.3078, -0.9021, -0.1881, 0.09972, -0.9771, -0.5145, 0.08613, -0.8532, -0.6346, 0.2851, -0.7183, -4.99e-07, -0.9999, -0.01379, -4.99e-07, -0.9999, -0.01379, -4.99e-07, -0.9999, -0.01379, -4.99e-07, -0.9999, -0.01379, -0.776, 0.2663, -0.5717, -0.7973, 0.3, -0.5238, -0.7179, 0.3864, -0.5791, -0.6301, 0.2655, -0.7297, -2.563e-07, -0.9999, -0.01379, -2.563e-07, -0.9999, -0.01379, -2.563e-07, -0.9999, -0.01379, -2.563e-07, -0.9999, -0.01379, 1.571e-07, -0.9999, -0.01379, 1.571e-07, -0.9999, -0.01379, 1.571e-07, -0.9999, -0.01379, 1.571e-07, -0.9999, -0.01379, 1.126e-07, -0.9999, -0.01379, 1.126e-07, -0.9999, -0.01379, 1.126e-07, -0.9999, -0.01379, -0.0003438, -0.9999, -0.01052, -0.0003438, -0.9999, -0.01052, -0.0003438, -0.9999, -0.01052, 0.0, -0.01379, 0.9999, 0.0, -0.01379, 0.9999, 0.0, -0.01379, 0.9999, 0.0, -0.01379, 0.9999, 0.0, -0.01379, 0.9999, 0.0, -0.01379, 0.9999, -0.05524, 0.1242, -0.9907, -0.079, 0.3216, -0.9436, 0.3015, 0.3104, -0.9015, 0.1892, 0.09985, -0.9768, -8.651e-07, -0.01379, 0.9999, -8.651e-07, -0.01379, 0.9999, -8.651e-07, -0.01379, 0.9999, -1.451e-07, -0.01379, 0.9999, -1.451e-07, -0.01379, 0.9999, -1.451e-07, -0.01379, 0.9999, -6.794e-08, -0.01379, 0.9999, -6.794e-08, -0.01379, 0.9999, -6.794e-08, -0.01379, 0.9999, -6.794e-08, -0.01379, 0.9999, -6.997e-08, -0.01379, 0.9999, -6.997e-08, -0.01379, 0.9999, -6.997e-08, -0.01379, 0.9999, 0.0, -0.01379, 0.9999, 0.0, -0.01379, 0.9999, 0.0, -0.01379, 0.9999, -1.095e-07, -0.01379, 0.9999, -1.095e-07, -0.01379, 0.9999, -1.095e-07, -0.01379, 0.9999, -0.1904, 0.1076, -0.9758, -1.38e-05, 0.1167, -0.9932, -1.637e-05, 0.04002, -0.9992, -0.2641, 0.02794, -0.9641, -5.331e-08, -0.01379, 0.9999, -5.331e-08, -0.01379, 0.9999, -5.331e-08, -0.01379, 0.9999, 1.0, -2.462e-06, 0.000597, 1.0, 0.001379, -0.0004943, 1.0, 0.0007225, 0.0003054, 1.0, 0.0002611, 0.0003996, 1.285e-08, -0.01379, 0.9999, 1.285e-08, -0.01379, 0.9999, 1.285e-08, -0.01379, 0.9999, -5.04e-08, 0.9174, 0.3979, -5.04e-08, 0.9174, 0.3979, -5.04e-08, 0.9174, 0.3979, -5.04e-08, 0.9174, 0.3979, 0.4495, -0.7033, -0.5508, 0.4495, -0.7033, -0.5508, 0.3588, -0.7055, -0.6112, 0.3588, -0.7055, -0.6112, 0.9604, 0.2774, -0.02524, 0.9632, 0.2688, -0.003694, 0.9642, 0.2653, 0.003636, 0.9615, 0.2741, -0.01826, -1.909e-06, 0.9928, -0.1198, 8.271e-07, 0.9928, -0.1198, 3.578e-06, 0.9928, -0.1198, 8.387e-07, 0.9928, -0.1198, -1.695e-07, 0.9174, 0.3979, -1.695e-07, 0.9174, 0.3979, -1.695e-07, 0.9174, 0.3979, -1.695e-07, 0.9174, 0.3979, -0.9991, 0.04152, 0.01227, -0.9982, 0.05816, 0.01208, -0.9981, 0.06016, 0.009881, -0.9975, 0.07051, -0.001381, 0.8451, 0.02137, 0.5342, 0.8451, 0.02137, 0.5342, 0.8451, 0.02137, 0.5342, 0.8451, 0.02137, 0.5342, -0.7819, 0.1644, 0.6013, -0.7888, 0.1182, 0.6032, -0.785, 0.1269, 0.6064, -0.7814, 0.1637, 0.6022, -0.7977, 0.06957, 0.5991, -0.7849, 0.1269, 0.6064, -0.7888, 0.1183, 0.6032, -0.8081, 0.0601, 0.586, -0.5093, 0.004883, -0.8606, -0.2642, 0.02796, -0.9641, -0.2873, 0.03222, -0.9573, -0.5316, 0.01773, -0.8468, -0.9605, 0.2773, -0.02368, -0.9637, 0.2668, 0.001561, -0.964, 0.2658, 0.003646, -0.9605, 0.2773, -0.02164, 1.591e-07, -0.9999, -0.01379, 1.591e-07, -0.9999, -0.01379, 1.591e-07, -0.9999, -0.01379, 1.591e-07, -0.9999, -0.01379, 0.5996, 0.03142, -0.7997, 0.6025, 0.03145, -0.7975, 0.6159, 0.03941, -0.7869, 0.5996, 0.03142, -0.7997, -0.008048, 1.0, 0.005216, -0.008048, 1.0, 0.005216, -0.008048, 1.0, 0.005216, -4.152e-07, 0.9999, 0.01379, -4.152e-07, 0.9999, 0.01379, -4.152e-07, 0.9999, 0.01379, -2.793e-07, 0.9999, 0.01379, -2.793e-07, 0.9999, 0.01379, -2.793e-07, 0.9999, 0.01379, -0.04461, 0.167, 0.9849, 0.04461, 0.167, 0.9849, -0.03451, 0.1295, 0.991, 0.03372, 0.1572, 0.987, -0.7385, 0.1798, -0.6499, -0.7973, 0.3, -0.5237, -0.7937, 0.2739, -0.5432, -0.6106, 0.1968, -0.7671, -0.5172, 0.5739, -0.6349, -0.4453, 0.4544, -0.7716, 1.054e-06, -0.9999, -0.01214, 1.054e-06, -0.9999, -0.01214, 1.054e-06, -0.9999, -0.01214, 0.01036, -0.9982, 0.05888, 0.006126, -1.0, -0.004849, 0.06241, -0.9974, -0.03518, 0.07887, -0.9957, -0.04809, 0.0001443, -0.9976, -0.06907, 0.03005, -0.9956, -0.08851, -0.07888, -0.9957, -0.04809, 0.02759, -0.9936, -0.1093, 0.05612, -0.9947, 0.08601, -0.06246, -0.998, 0.001707, -0.01112, -0.9998, -0.01749, -0.01112, -0.9998, -0.01749, -0.4407, 0.03545, 0.897, -0.4353, 0.04212, 0.8993, -0.4288, 0.05672, 0.9016, -0.4353, 0.04212, 0.8993, 0.01157, -0.9998, -0.01779, 0.01157, -0.9998, -0.01779, 0.006108, -1.0, -0.004741, 0.01035, -0.9982, 0.0589, 0.7385, 0.1798, -0.6499, 0.7937, 0.2739, -0.5431, 0.7919, 0.2814, -0.542, 0.02702, 0.999, -0.03658, 0.0, 1.0, 5.767e-08, 0.09554, 0.9892, 0.1113, 0.0, 1.0, -4.764e-07, 0.001908, 1.0, -0.001371, 0.0, 1.0, -4.764e-07, 0.09554, 0.9892, 0.1113, 0.0, 1.0, 0.0, 0.0, 1.0, 0.0, 0.09554, 0.9892, 0.1113, 0.1498, 0.9735, -0.1729, 0.02701, 0.999, -0.03659, 0.8001, 0.07137, 0.5956, 0.7888, 0.1182, 0.6032, 0.7849, 0.1269, 0.6064, 0.7947, 0.0784, 0.6019, -0.02375, 0.9785, -0.2049, -0.1182, 0.9928, -0.02158, -0.02702, 0.999, -0.03658, -0.1182, 0.9928, -0.02158, -0.05695, 0.9882, 0.1425, -0.02701, 0.999, -0.03659, -0.05695, 0.9882, 0.1425, 0.0, 1.0, -2.231e-07, 0.0, 1.0, -2.231e-07, 0.0, 1.0, 0.0, 0.005621, 1.0, 0.005967, 0.0, 1.0, 0.0, 0.0, 1.0, 0.0, -0.02702, 0.999, -0.03658, -0.05696, 0.9882, 0.1425, -0.2641, 0.02793, -0.9641, -2.983e-05, 0.04002, -0.9992, -2.685e-05, 0.03139, -0.9995, -0.2872, 0.03223, -0.9573, -0.6983, -0.7158, -0.007477, -0.6981, -0.716, -0.007432, -0.6981, -0.716, -0.007432, -0.6983, -0.7158, -0.007477, 3.375e-07, -0.9999, -0.01214, 3.375e-07, -0.9999, -0.01214, 3.375e-07, -0.9999, -0.01214, -0.04533, -0.9943, 0.0961, -0.005326, -0.9975, -0.07093, -0.0111, -0.9998, -0.01752, -0.01234, -0.9987, 0.04866, 0.07888, -0.9957, -0.04809, -0.04176, -0.9983, 0.04089, 0.000149, -0.9976, -0.06909, -0.07887, -0.9957, -0.04809, -0.03006, -0.9956, -0.08851, 0.02758, -0.9936, -0.1093, -0.5093, 0.004889, -0.8606, -0.6239, 0.04341, -0.7803, -0.6785, 0.06076, -0.732, -0.5026, 0.09021, -0.8598, -0.04532, -0.9943, 0.09608, -0.08877, -0.9932, -0.07503, 0.03512, -0.9986, -0.03976, 0.01156, -0.9998, -0.01781, 0.01156, -0.9998, -0.01781, 0.01156, -0.9998, -0.01781, 0.08524, -0.9961, -0.02056, 0.03143, -0.9967, 0.07525, -0.009033, -0.996, 0.08871, -0.09424, -0.9952, -0.02589, -0.9954, 0.09628, 0.00132, -0.9855, 0.1697, 0.002339, -0.9854, 0.1702, 0.001064, -0.9948, 0.102, 0.001405])] * 3)])
me_cutout = bpy.data.meshes.new('cutout')
me_cutout.from_pydata([(-0.4487, 0.7359, 0.5757), (-0.4486, 0.9797, 0.5792), (-0.5113, 0.9784, 0.6712), (-0.5115, 0.7346, 0.6676), (-0.5136, 0.6299, 0.5306), (-0.4765, 0.6567, 0.5559), (-0.5393, 0.6554, 0.6478), (-0.5764, 0.6286, 0.6225), (-0.5436, 0.6244, 0.5103), (-0.84, 0.6275, 0.3111), (-0.8397, 1.096, 0.3179), (-0.5433, 1.093, 0.5171), (-0.5133, 1.087, 0.5372), (-0.5761, 1.086, 0.6291), (-0.5391, 1.058, 0.6536), (-0.4763, 1.059, 0.5617), (-0.8397, 1.096, 0.3179), (-0.9025, 1.095, 0.4098), (-0.6061, 1.092, 0.609), (-0.5433, 1.093, 0.5171), (-0.8697, 1.091, 0.2976), (-0.9325, 1.089, 0.3896), (-0.9025, 1.095, 0.4098), (-0.8397, 1.096, 0.3179), (-0.87, 0.6336, 0.2911), (-0.9327, 0.6323, 0.383), (-0.9698, 0.6598, 0.3585), (-0.907, 0.6611, 0.2665), (-0.9346, 0.9847, 0.2525), (-0.9348, 0.7409, 0.249), (-0.9975, 0.7397, 0.341), (-0.9974, 0.9834, 0.3445), (-0.9925, 1.019, 0.3483), (-0.9297, 1.02, 0.2563), (-0.9346, 0.9847, 0.2525), (-0.9974, 0.9834, 0.3445), (-0.9068, 1.064, 0.2723), (-0.9297, 1.02, 0.2563), (-0.9925, 1.019, 0.3483), (-0.9696, 1.063, 0.3643), (-0.5433, 1.093, 0.5171), (-0.6061, 1.092, 0.609), (-0.5761, 1.086, 0.6291), (-0.5133, 1.087, 0.5372), (-0.9028, 0.6262, 0.4031), (-0.9327, 0.6323, 0.383), (-0.87, 0.6336, 0.2911), (-0.84, 0.6275, 0.3111), (-0.5115, 0.7346, 0.6676), (-0.6061, 1.092, 0.609), (-0.6064, 0.6231, 0.6023), (-0.5436, 0.6244, 0.5103), (-0.5433, 1.093, 0.5171), (-0.4487, 0.7359, 0.5757), (-0.4534, 1.015, 0.5764), (-0.5162, 1.014, 0.6684), (-0.5113, 0.9784, 0.6712), (-0.4486, 0.9797, 0.5792), (-0.5436, 0.6244, 0.5103), (-0.5136, 0.6299, 0.5306), (-0.5764, 0.6286, 0.6225), (-0.6064, 0.6231, 0.6023), (-0.9698, 0.6598, 0.3585), (-0.9927, 0.704, 0.3437), (-0.9299, 0.7053, 0.2518), (-0.907, 0.6611, 0.2665), (-0.4763, 1.059, 0.5617), (-0.5391, 1.058, 0.6536), (-0.5162, 1.014, 0.6684), (-0.4534, 1.015, 0.5764), (-0.9974, 0.9834, 0.3445), (-0.9975, 0.7397, 0.341), (-0.9028, 0.6262, 0.4031), (-0.9975, 0.7397, 0.341), (-0.9927, 0.704, 0.3437), (-0.9698, 0.6598, 0.3585), (-0.9327, 0.6323, 0.383), (-0.9975, 0.7397, 0.341), (-0.9698, 0.6598, 0.3585), (-0.9327, 0.6323, 0.383), (-0.9028, 0.6262, 0.4031), (-0.9975, 0.7397, 0.341), (-0.9348, 0.7409, 0.249), (-0.9299, 0.7053, 0.2518), (-0.9927, 0.704, 0.3437), (-0.9975, 0.7397, 0.341), (-0.9974, 0.9834, 0.3445), (-0.9028, 0.6262, 0.4031), (-0.9025, 1.095, 0.4098), (-0.6064, 0.6231, 0.6023), (-0.5764, 0.6286, 0.6225), (-0.5115, 0.7346, 0.6676), (-0.5764, 0.6286, 0.6225), (-0.5393, 0.6554, 0.6478), (-0.5115, 0.7346, 0.6676), (-0.5393, 0.6554, 0.6478), (-0.5164, 0.6991, 0.6639), (-0.5115, 0.7346, 0.6676), (-0.5115, 0.7346, 0.6676), (-0.5113, 0.9784, 0.6712), (-0.6061, 1.092, 0.609), (-0.5113, 0.9784, 0.6712), (-0.5162, 1.014, 0.6684), (-0.5391, 1.058, 0.6536), (-0.6061, 1.092, 0.609), (-0.5113, 0.9784, 0.6712), (-0.5761, 1.086, 0.6291), (-0.5391, 1.058, 0.6536), (-0.5761, 1.086, 0.6291), (-0.5113, 0.9784, 0.6712), (-0.9025, 1.095, 0.4098), (-0.9325, 1.089, 0.3896), (-0.9974, 0.9834, 0.3445), (-0.9325, 1.089, 0.3896), (-0.9696, 1.063, 0.3643), (-0.9974, 0.9834, 0.3445), (-0.9696, 1.063, 0.3643), (-0.9925, 1.019, 0.3483), (-0.9974, 0.9834, 0.3445), (-0.4536, 0.7004, 0.5719), (-0.4487, 0.7359, 0.5757), (-0.5115, 0.7346, 0.6676), (-0.5164, 0.6991, 0.6639), (-0.4765, 0.6567, 0.5559), (-0.4536, 0.7004, 0.5719), (-0.5164, 0.6991, 0.6639), (-0.5393, 0.6554, 0.6478), (-0.8697, 1.091, 0.2976), (-0.9068, 1.064, 0.2723), (-0.9696, 1.063, 0.3643), (-0.9325, 1.089, 0.3896), (-0.84, 0.6275, 0.3111), (-0.5436, 0.6244, 0.5103), (-0.6064, 0.6231, 0.6023), (-0.9028, 0.6262, 0.4031), (-0.9346, 0.9847, 0.2525), (-0.9297, 1.02, 0.2563), (-0.9068, 1.064, 0.2723), (-0.9068, 1.064, 0.2723), (-0.8697, 1.091, 0.2976), (-0.9346, 0.9847, 0.2525), (-0.8697, 1.091, 0.2976), (-0.8397, 1.096, 0.3179), (-0.9346, 0.9847, 0.2525), (-0.6061, 1.092, 0.609), (-0.9025, 1.095, 0.4098), (-0.9028, 0.6262, 0.4031), (-0.6064, 0.6231, 0.6023), (-0.5433, 1.093, 0.5171), (-0.5133, 1.087, 0.5372), (-0.4486, 0.9797, 0.5792), (-0.4486, 0.9797, 0.5792), (-0.5133, 1.087, 0.5372), (-0.4763, 1.059, 0.5617), (-0.4763, 1.059, 0.5617), (-0.4534, 1.015, 0.5764), (-0.4486, 0.9797, 0.5792), (-0.4486, 0.9797, 0.5792), (-0.4487, 0.7359, 0.5757), (-0.5433, 1.093, 0.5171), (-0.4487, 0.7359, 0.5757), (-0.4536, 0.7004, 0.5719), (-0.4765, 0.6567, 0.5559), (-0.4765, 0.6567, 0.5559), (-0.5136, 0.6299, 0.5306), (-0.4487, 0.7359, 0.5757), (-0.5136, 0.6299, 0.5306), (-0.5436, 0.6244, 0.5103), (-0.4487, 0.7359, 0.5757), (-0.84, 0.6275, 0.3111), (-0.87, 0.6336, 0.2911), (-0.9348, 0.7409, 0.249), (-0.8397, 1.096, 0.3179), (-0.84, 0.6275, 0.3111), (-0.9346, 0.9847, 0.2525), (-0.87, 0.6336, 0.2911), (-0.907, 0.6611, 0.2665), (-0.9348, 0.7409, 0.249), (-0.907, 0.6611, 0.2665), (-0.9299, 0.7053, 0.2518), (-0.9348, 0.7409, 0.249), (-0.9348, 0.7409, 0.249), (-0.9346, 0.9847, 0.2525), (-0.84, 0.6275, 0.3111), (0.5318, 1.19, -0.1711), (0.596, 1.127, -0.172), (0.655, 1.127, -0.172), (-0.596, 1.127, -0.172), (-0.5318, 1.19, -0.1711), (0.6107, 0.5448, -0.1791), (-0.5783, 0.5448, -0.1791), (0.655, 1.128, -0.196), (0.596, 1.128, -0.196), (0.6107, 0.5451, -0.2031), (-0.5318, 1.19, -0.1951), (-0.596, 1.128, -0.196), (0.5318, 1.19, -0.1951), (-0.5783, 0.5451, -0.2031), (0.596, 1.127, -0.172), (0.3206, 1.118, 0.5288), (-1.512e-07, 1.117, 0.6125), (-0.1659, 1.117, 0.5913), (-0.596, 1.121, 0.328), (0.596, 1.121, 0.328), (0.1659, 1.117, 0.5913), (-0.3206, 1.118, 0.5288), (-0.596, 1.127, -0.172), (-1.835e-07, 1.291, 0.615), (-0.1659, 1.291, 0.5937), (-0.3206, 1.292, 0.5312), (-0.596, 1.295, 0.3304), (0.3206, 1.292, 0.5312), (0.1659, 1.291, 0.5937), (-0.596, 1.302, -0.1696), (0.596, 1.295, 0.3304), (0.596, 1.302, -0.1696)], [], [(27, 25, 26), (146, 144, 145), (130, 128, 129), (42, 40, 41), (133, 131, 132), (11, 9, 10), (6, 4, 5), (60, 58, 59), (49, 50, 48), (52, 53, 51), (34, 32, 33), (22, 20, 21), (125, 123, 124), (39, 37, 38), (71, 72, 70), (74, 75, 73), (77, 78, 76), (80, 81, 79), (121, 119, 120), (87, 88, 86), (90, 91, 89), (93, 94, 92), (96, 97, 95), (99, 100, 98), (102, 103, 101), (105, 106, 104), (108, 109, 107), (111, 112, 110), (114, 115, 113), (117, 118, 116), (56, 54, 55), (68, 66, 67), (46, 44, 45), (18, 16, 17), (136, 137, 135), (139, 140, 138), (142, 143, 141), (149, 150, 148), (152, 153, 151), (155, 156, 154), (158, 159, 157), (161, 162, 160), (164, 165, 163), (167, 168, 166), (170, 171, 169), (173, 174, 172), (176, 177, 175), (179, 180, 178), (182, 183, 181), (185, 189, 186), (185, 184, 189), (187, 190, 188), (192, 191, 193), (192, 193, 196), (184, 190, 189), (195, 194, 197), (197, 196, 193), (3, 1, 2), (64, 62, 63), (14, 12, 13), (31, 29, 30), (190, 193, 189), (84, 82, 83), (197, 187, 195), (186, 193, 191), (188, 195, 187), (196, 185, 192), (192, 186, 191), (184, 194, 188), (198, 203, 199), (208, 207, 213), (215, 203, 198), (208, 205, 201), (209, 202, 205), (213, 198, 206), (210, 206, 202), (211, 204, 199), (214, 199, 203), (212, 200, 204), (207, 201, 200), (27, 24, 25), (146, 147, 144), (130, 127, 128), (42, 43, 40), (133, 134, 131), (11, 8, 9), (6, 7, 4), (60, 61, 58), (34, 35, 32), (22, 23, 20), (125, 126, 123), (39, 36, 37), (121, 122, 119), (56, 57, 54), (68, 69, 66), (46, 47, 44), (18, 19, 16), (184, 188, 190), (197, 194, 196), (3, 0, 1), (64, 65, 62), (14, 15, 12), (31, 28, 29), (190, 197, 193), (84, 85, 82), (197, 190, 187), (186, 189, 193), (188, 194, 195), (196, 184, 185), (192, 185, 186), (184, 196, 194), (199, 204, 198), (204, 200, 198), (200, 201, 206), (201, 205, 206), (205, 202, 206), (206, 198, 200), (207, 212, 215), (212, 211, 215), (211, 214, 215), (215, 213, 207), (213, 210, 209), (209, 208, 213), (215, 214, 203), (208, 209, 205), (209, 210, 202), (213, 215, 198), (210, 213, 206), (211, 212, 204), (214, 211, 199), (212, 207, 200), (207, 208, 201)])
me_cutout.polygons.foreach_set('material_index', [0, 0, 0, 0, 0, 0, 0, 0, 0, 0, 0, 0, 0, 0, 0, 0, 0, 0, 0, 0, 0, 0, 0, 0, 0, 0, 0, 0, 0, 0, 0, 0, 0, 0, 0, 0, 0, 0, 0, 0, 0, 0, 0, 0, 0, 0, 0, 0, 0, 1, 1, 1, 1, 1, 1, 1, 1, 0, 0, 0, 0, 1, 0, 1, 1, 1, 1, 1, 1, 1, 1, 1, 1, 1, 1, 1, 1, 1, 1, 1, 0, 0, 0, 0, 0, 0, 0, 0, 0, 0, 0, 0, 0, 0, 0, 0, 0, 1, 1, 0, 0, 0, 0, 1, 0, 1, 1, 1, 1, 1, 1, 1, 1, 1, 1, 1, 1, 1, 1, 1, 1, 1, 1, 1, 1, 1, 1, 1, 1, 1, 1, 1])
_uv = me_cutout.uv_layers.new(name='UVMap')
_uv.uv.foreach_set('vector', [0.7499, 0.615, 0.7402, 0.6355, 0.7499, 0.6355, 0.7338, 0.6355, 0.5729, 0.6355, 0.5267, 0.6355, 0.5225, 0.6355, 0.5166, 0.615, 0.5166, 0.6355, 0.5775, 0.6355, 0.5729, 0.615, 0.5729, 0.6355, 0.6647, 0.6355, 0.7338, 0.615, 0.6647, 0.615, 0.5729, 0.615, 0.7338, 0.615, 0.5267, 0.615, 0.6502, 0.6355, 0.6578, 0.615, 0.6502, 0.615, 0.6578, 0.6355, 0.6647, 0.615, 0.6578, 0.615, 0.5729, 0.6355, 0.6647, 0.6355, 0.6375, 0.6355, 0.5729, 0.615, 0.6375, 0.615, 0.6647, 0.615, 0.8159, 0.615, 0.8235, 0.6355, 0.8235, 0.615, 0.5267, 0.6355, 0.5225, 0.615, 0.5225, 0.6355, 0.643, 0.6355, 0.6502, 0.615, 0.643, 0.615, 0.8329, 0.6355, 0.8235, 0.615, 0.8235, 0.6355, 0.7662, 0.6355, 0.7338, 0.6355, 0.8159, 0.6355, 0.7596, 0.6355, 0.7499, 0.6355, 0.7662, 0.6355, 0.7662, 0.6355, 0.7499, 0.6355, 0.7402, 0.6355, 0.7338, 0.6355, 0.7662, 0.6355, 0.7402, 0.6355, 0.6375, 0.6355, 0.643, 0.615, 0.6375, 0.615, 0.7338, 0.6355, 0.5267, 0.6355, 0.8159, 0.6355, 0.6578, 0.6355, 0.6375, 0.6355, 0.6647, 0.6355, 0.6502, 0.6355, 0.6375, 0.6355, 0.6578, 0.6355, 0.643, 0.6355, 0.6375, 0.6355, 0.6502, 0.6355, 0.0, 0.0, 0.5729, 0.6355, 0.6375, 0.6355, 0.5925, 0.6355, 0.5847, 0.6355, 0.0, 0.0, 0.0, 0.0, 0.5775, 0.6355, 0.5729, 0.6355, 0.5775, 0.6355, 0.0, 0.0, 0.5847, 0.6355, 0.5225, 0.6355, 0.8159, 0.6355, 0.5267, 0.6355, 0.5166, 0.6355, 0.8159, 0.6355, 0.5225, 0.6355, 0.8235, 0.6355, 0.8159, 0.6355, 0.5166, 0.6355, 0.5969, 0.6355, 0.5925, 0.615, 0.5925, 0.6355, 0.5925, 0.6355, 0.5847, 0.615, 0.5847, 0.6355, 0.7402, 0.615, 0.7338, 0.6355, 0.7402, 0.6355, 0.5729, 0.6355, 0.5267, 0.615, 0.5267, 0.6355, 0.8235, 0.615, 0.5166, 0.615, 0.8159, 0.615, 0.5225, 0.615, 0.8159, 0.615, 0.5166, 0.615, 0.5267, 0.615, 0.8159, 0.615, 0.5225, 0.615, 0.5775, 0.615, 0.0, 0.0, 0.5729, 0.615, 0.5775, 0.615, 0.5847, 0.615, 0.0, 0.0, 0.5925, 0.615, 0.0, 0.0, 0.5847, 0.615, 0.6375, 0.615, 0.5729, 0.615, 0.0, 0.0, 0.643, 0.615, 0.6502, 0.615, 0.6375, 0.615, 0.6578, 0.615, 0.6375, 0.615, 0.6502, 0.615, 0.6647, 0.615, 0.6375, 0.615, 0.6578, 0.615, 0.7402, 0.615, 0.7662, 0.615, 0.7338, 0.615, 0.7338, 0.615, 0.8159, 0.615, 0.5267, 0.615, 0.7499, 0.615, 0.7662, 0.615, 0.7402, 0.615, 0.7596, 0.615, 0.7662, 0.615, 0.7499, 0.615, 0.8159, 0.615, 0.7338, 0.615, 0.7662, 0.615, 0.5385, 0.984, 0.5361, 0.8958, 0.5287, 0.984, 0.5385, 0.984, 0.5491, 0.9946, 0.5361, 0.8958, 0.7356, 0.9841, 0.7327, 0.8958, 0.725, 0.9946, 0.5385, 0.984, 0.5287, 0.984, 0.5361, 0.8958, 0.5385, 0.984, 0.5361, 0.8958, 0.5491, 0.9946, 0.5491, 0.9946, 0.7327, 0.8958, 0.5361, 0.8958, 0.7356, 0.9841, 0.725, 0.9946, 0.7327, 0.8958, 0.7327, 0.8958, 0.5491, 0.9946, 0.5361, 0.8958, 0.6375, 0.6355, 0.5969, 0.615, 0.5969, 0.6355, 0.7596, 0.615, 0.7499, 0.6355, 0.7596, 0.6355, 0.5847, 0.6355, 0.5775, 0.615, 0.5775, 0.6355, 0.8159, 0.6355, 0.7662, 0.615, 0.7662, 0.6355, 0.7327, 0.8958, 0.5361, 0.8958, 0.5361, 0.8958, 0.7596, 0.6355, 0.7662, 0.615, 0.7596, 0.615, 0.7327, 0.8958, 0.7356, 0.9841, 0.7356, 0.9841, 0.5287, 0.984, 0.5361, 0.8958, 0.5287, 0.984, 0.725, 0.9946, 0.7356, 0.9841, 0.7356, 0.9841, 0.5491, 0.9946, 0.5385, 0.984, 0.5385, 0.984, 0.5385, 0.984, 0.5287, 0.984, 0.5287, 0.984, 0.5491, 0.9946, 0.725, 0.9946, 0.725, 0.9946, 0.0, 0.0, 0.0, 0.0, 0.0, 0.0, 0.0, 0.0, 0.0, 0.0, 0.0, 0.0, 0.0, 0.0, 0.0, 0.0, 0.0, 0.0, 0.0, 0.0, 0.0, 0.0, 0.0, 0.0, 0.0, 0.0, 0.0, 0.0, 0.0, 0.0, 0.0, 0.0, 0.0, 0.0, 0.0, 0.0, 0.0, 0.0, 0.0, 0.0, 0.0, 0.0, 0.0, 0.0, 0.0, 0.0, 0.0, 0.0, 0.0, 0.0, 0.0, 0.0, 0.0, 0.0, 0.0, 0.0, 0.0, 0.0, 0.0, 0.0, 0.0, 0.0, 0.0, 0.0, 0.0, 0.0, 0.7499, 0.615, 0.7402, 0.615, 0.7402, 0.6355, 0.7338, 0.6355, 0.6647, 0.6355, 0.5729, 0.6355, 0.5225, 0.6355, 0.5225, 0.615, 0.5166, 0.615, 0.5775, 0.6355, 0.5775, 0.615, 0.5729, 0.615, 0.6647, 0.6355, 0.7338, 0.6355, 0.7338, 0.615, 0.5729, 0.615, 0.6647, 0.615, 0.7338, 0.615, 0.6502, 0.6355, 0.6578, 0.6355, 0.6578, 0.615, 0.6578, 0.6355, 0.6647, 0.6355, 0.6647, 0.615, 0.8159, 0.615, 0.8159, 0.6355, 0.8235, 0.6355, 0.5267, 0.6355, 0.5267, 0.615, 0.5225, 0.615, 0.643, 0.6355, 0.6502, 0.6355, 0.6502, 0.615, 0.8329, 0.6355, 0.8329, 0.615, 0.8235, 0.615, 0.6375, 0.6355, 0.643, 0.6355, 0.643, 0.615, 0.5969, 0.6355, 0.5969, 0.615, 0.5925, 0.615, 0.5925, 0.6355, 0.5925, 0.615, 0.5847, 0.615, 0.7402, 0.615, 0.7338, 0.615, 0.7338, 0.6355, 0.5729, 0.6355, 0.5729, 0.615, 0.5267, 0.615, 0.5491, 0.9946, 0.725, 0.9946, 0.7327, 0.8958, 0.7327, 0.8958, 0.725, 0.9946, 0.5491, 0.9946, 0.6375, 0.6355, 0.6375, 0.615, 0.5969, 0.615, 0.7596, 0.615, 0.7499, 0.615, 0.7499, 0.6355, 0.5847, 0.6355, 0.5847, 0.615, 0.5775, 0.615, 0.8159, 0.6355, 0.8159, 0.615, 0.7662, 0.615, 0.7327, 0.8958, 0.7327, 0.8958, 0.5361, 0.8958, 0.7596, 0.6355, 0.7662, 0.6355, 0.7662, 0.615, 0.7327, 0.8958, 0.7327, 0.8958, 0.7356, 0.9841, 0.5287, 0.984, 0.5361, 0.8958, 0.5361, 0.8958, 0.725, 0.9946, 0.725, 0.9946, 0.7356, 0.9841, 0.5491, 0.9946, 0.5491, 0.9946, 0.5385, 0.984, 0.5385, 0.984, 0.5385, 0.984, 0.5287, 0.984, 0.5491, 0.9946, 0.5491, 0.9946, 0.725, 0.9946, 0.0, 0.0, 0.0, 0.0, 0.0, 0.0, 0.0, 0.0, 0.0, 0.0, 0.0, 0.0, 0.0, 0.0, 0.0, 0.0, 0.0, 0.0, 0.0, 0.0, 0.0, 0.0, 0.0, 0.0, 0.0, 0.0, 0.0, 0.0, 0.0, 0.0, 0.0, 0.0, 0.0, 0.0, 0.0, 0.0, 0.0, 0.0, 0.0, 0.0, 0.0, 0.0, 0.0, 0.0, 0.0, 0.0, 0.0, 0.0, 0.0, 0.0, 0.0, 0.0, 0.0, 0.0, 0.0, 0.0, 0.0, 0.0, 0.0, 0.0, 0.0, 0.0, 0.0, 0.0, 0.0, 0.0, 0.0, 0.0, 0.0, 0.0, 0.0, 0.0, 0.0, 0.0, 0.0, 0.0, 0.0, 0.0, 0.0, 0.0, 0.0, 0.0, 0.0, 0.0, 0.0, 0.0, 0.0, 0.0, 0.0, 0.0, 0.0, 0.0, 0.0, 0.0, 0.0, 0.0, 0.0, 0.0, 0.0, 0.0, 0.0, 0.0, 0.0, 0.0, 0.0, 0.0, 0.0, 0.0, 0.0, 0.0, 0.0, 0.0, 0.0, 0.0, 0.0, 0.0, 0.0, 0.0, 0.0, 0.0, 0.0, 0.0, 0.0, 0.0, 0.0, 0.0])
me_cutout.materials.append(mat_mk2standardiva_001)
me_cutout.materials.append(mat_mk2standardiva_002)
me_cutout.use_remesh_fix_poles = True
me_cutout.use_remesh_preserve_attributes = False
me_cutout.update()
me_cutout.normals_split_custom_set([tuple(v) for v in zip(*[iter([-0.4919, -0.7198, -0.4898, -0.3094, -0.9349, -0.1738, -0.5476, -0.7065, -0.4483, -0.5814, -0.08351, 0.8093, -0.5173, 0.05099, 0.8543, -0.5565, 0.06846, 0.828, -0.2705, 0.9416, -0.2005, -0.4066, 0.8589, -0.3116, -0.4212, 0.8498, -0.3169, 0.2684, 0.9356, 0.2294, 0.06164, 0.9961, 0.06334, 0.05301, 0.995, 0.08481, 0.05577, -0.9975, 0.04229, -0.05495, -0.996, -0.07072, 0.06201, -0.9975, 0.0353, 0.5133, 0.09854, -0.8525, 0.5462, -0.0997, -0.8317, 0.4973, 0.07968, -0.8639, 0.4922, -0.733, 0.4695, 0.31, -0.9392, 0.1475, 0.5482, -0.7187, 0.4277, 0.225, -0.9446, 0.239, 0.0784, -0.9968, 0.01545, 0.2695, -0.9415, 0.2022, -0.5173, 0.05099, 0.8543, -0.5493, -0.09116, 0.8307, -0.465, -0.03038, 0.8848, 0.5133, 0.09854, -0.8525, 0.6361, -0.07943, -0.7675, 0.6156, -0.05079, -0.7864, -0.7793, 0.0903, -0.6201, -0.9144, 0.07269, -0.3982, -0.677, 0.2385, -0.6963, -0.1803, 0.9835, -0.01298, -0.2693, 0.9416, -0.2024, -0.3139, 0.9421, -0.1182, 0.7581, -0.3539, 0.5477, 0.6333, -0.707, 0.3146, 0.731, -0.3627, 0.578, -0.6627, 0.5386, -0.5204, -0.7308, 0.3628, -0.5782, -0.7764, 0.3518, -0.5229, -0.6254, -0.07876, 0.7763, -0.5814, -0.0835, 0.8093, -0.6045, -0.1023, 0.79, -0.6063, -0.2042, 0.7686, -0.6509, 0.1883, 0.7355, -0.6254, -0.07878, 0.7763, -0.6254, -0.07875, 0.7763, -0.6509, 0.1883, 0.7355, -0.4938, -0.1933, 0.8478, -0.5814, -0.08352, 0.8093, -0.6254, -0.07878, 0.7763, -0.4938, -0.1933, 0.8478, 0.7977, -0.07176, 0.5987, 0.917, -0.09667, 0.3871, 0.7793, -0.09026, 0.6201, -0.5814, -0.08351, 0.8093, -0.5565, 0.06846, 0.828, -0.6045, -0.1023, 0.79, -0.523, -0.2042, 0.8275, -0.4651, -0.03038, 0.8848, -0.5493, -0.09116, 0.8307, -0.4913, -0.2401, 0.8372, -0.4651, -0.03039, 0.8848, -0.523, -0.2042, 0.8275, -0.3816, -0.07771, 0.9211, -0.4651, -0.0304, 0.8848, -0.4913, -0.2401, 0.8372, -0.5579, -0.0116, 0.8298, -0.5173, 0.05099, 0.8543, -0.465, -0.03039, 0.8848, -0.4135, 0.119, 0.9027, -0.3556, 0.04385, 0.9336, -0.5579, -0.01161, 0.8298, -0.5579, -0.01159, 0.8298, -0.4756, 0.165, 0.864, -0.5174, 0.05101, 0.8543, -0.4756, 0.165, 0.864, -0.5579, -0.0116, 0.8298, -0.3556, 0.04387, 0.9336, -0.588, 0.1774, 0.7891, -0.6045, -0.1023, 0.79, -0.5565, 0.06845, 0.828, -0.5452, 0.02342, 0.838, -0.6045, -0.1023, 0.79, -0.588, 0.1774, 0.7891, -0.7153, 0.03239, 0.698, -0.6045, -0.1023, 0.79, -0.5452, 0.02342, 0.838, 0.7792, 0.07313, 0.6225, 0.7311, 0.3463, 0.5878, 0.7062, 0.3207, 0.6312, 0.7304, 0.3466, 0.5885, 0.5486, 0.7066, 0.447, 0.5228, 0.6847, 0.5077, -0.03921, -0.9603, -0.2763, -0.05497, -0.9954, -0.07796, -0.2686, -0.9356, -0.2293, 0.06113, 0.9961, 0.06404, -0.06203, 0.9975, -0.03526, -0.06665, 0.9974, -0.02881, 0.3496, 0.05696, -0.9352, 0.5205, 0.01323, -0.8538, 0.4528, -0.04579, -0.8905, 0.4814, 0.2233, -0.8476, 0.4528, -0.0458, -0.8905, 0.5205, 0.01324, -0.8538, 0.4972, 0.07969, -0.8639, 0.4528, -0.04579, -0.8905, 0.4814, 0.2233, -0.8476, 0.4475, 0.1753, -0.8769, 0.5834, 0.01133, -0.8121, 0.5133, 0.09853, -0.8525, 0.4474, 0.1752, -0.877, 0.5002, 0.2478, -0.8297, 0.5834, 0.01133, -0.8121, 0.7399, -0.01147, -0.6726, 0.5834, 0.01133, -0.8121, 0.5002, 0.2478, -0.8297, 0.6361, -0.07943, -0.7675, 0.5133, 0.09854, -0.8525, 0.5834, 0.01133, -0.8121, 0.6775, -0.1623, -0.7174, 0.6246, -0.2321, -0.7456, 0.6361, -0.07943, -0.7675, 0.561, -0.2127, -0.8, 0.6361, -0.07943, -0.7675, 0.6246, -0.2321, -0.7456, 0.6156, -0.05081, -0.7864, 0.6361, -0.07944, -0.7675, 0.561, -0.2127, -0.8, 0.4732, -0.1986, -0.8583, 0.4613, -0.06449, -0.8849, 0.5462, -0.09969, -0.8317, 0.5462, -0.0997, -0.8317, 0.4528, -0.04578, -0.8905, 0.4973, 0.07968, -0.8639, 0.3872, -0.1837, -0.9035, 0.4613, -0.0645, -0.8849, 0.4732, -0.1986, -0.8583, 0.3701, -0.1062, -0.9229, 0.4613, -0.0645, -0.8849, 0.3872, -0.1837, -0.9035, 0.4528, -0.04579, -0.8905, 0.5462, -0.0997, -0.8317, 0.4613, -0.0645, -0.8849, 4.328e-07, -0.0123, 0.9999, 4.328e-07, -0.0123, 0.9999, 4.328e-07, -0.0123, 0.9999, 0.001483, -0.01227, 0.9999, 0.001483, -0.01227, 0.9999, 0.001483, -0.01227, 0.9999, -0.001405, -0.01235, 0.9999, -0.001405, -0.01235, 0.9999, -0.001405, -0.01235, 0.9999, -8.656e-07, 0.0123, -0.9999, -8.656e-07, 0.0123, -0.9999, -8.656e-07, 0.0123, -0.9999, -0.001483, 0.01227, -0.9999, -0.001483, 0.01227, -0.9999, -0.001483, 0.01227, -0.9999, -8.871e-08, -0.01245, 0.9999, -8.871e-08, -0.01245, 0.9999, -8.871e-08, -0.01245, 0.9999, 0.001405, 0.01235, -0.9999, 0.001405, 0.01235, -0.9999, 0.001405, 0.01235, -0.9999, 1.165e-07, 0.01245, -0.9999, 1.165e-07, 0.01245, -0.9999, 1.165e-07, 0.01245, -0.9999, 0.7794, -0.09014, 0.62, 0.7793, 0.07295, 0.6224, 0.7742, 0.06368, 0.6298, -0.6026, -0.4511, -0.6584, -0.6333, -0.6982, -0.3339, -0.7437, -0.6011, -0.2926, 0.2891, 0.8181, 0.4971, 0.2697, 0.9356, 0.2278, 0.2437, 0.9139, 0.3246, -0.7794, 0.09016, -0.62, -0.7793, -0.07296, -0.6224, -0.7887, -0.08548, -0.6088, 5.099e-08, -0.9999, -0.01378, 5.099e-08, -0.9999, -0.01378, 5.099e-08, -0.9999, -0.01378, -0.7151, -0.3321, -0.6151, -0.7615, -0.1042, -0.6397, -0.7311, -0.3464, -0.5877, -0.9995, -0.03032, -0.0004181, -0.9995, -0.03032, -0.0004181, -0.9995, -0.03032, -0.0004181, 0.9971, -0.07587, -0.001046, 0.9971, -0.07587, -0.001046, 0.9971, -0.07587, -0.001046, -0.698, 0.716, 0.009866, -0.698, 0.716, 0.009866, -0.698, 0.716, 0.009866, 0.698, 0.716, 0.009873, 0.698, 0.716, 0.009873, 0.698, 0.716, 0.009873, 5.131e-09, 0.9999, 0.01379, 5.131e-09, 0.9999, 0.01379, 5.131e-09, 0.9999, 0.01379, -3.374e-07, 0.9999, 0.01378, -3.374e-07, 0.9999, 0.01378, -3.374e-07, 0.9999, 0.01378, 1.409e-06, -0.9999, -0.01379, 1.409e-06, -0.9999, -0.01379, 1.409e-06, -0.9999, -0.01379, 6.261e-07, 0.9999, 0.01379, 6.261e-07, 0.9999, 0.01379, 6.261e-07, 0.9999, 0.01379, 1.0, 6.838e-07, 4.714e-09, 1.0, 6.838e-07, 4.714e-09, 1.0, 6.838e-07, 4.714e-09, -0.3744, -0.01279, 0.9272, -0.3744, -0.01279, 0.9272, -0.3744, -0.01279, 0.9272, -0.5893, -0.01114, 0.8078, -0.5893, -0.01114, 0.8078, -0.5893, -0.01114, 0.8078, 1.075e-07, 0.01379, -0.9999, 1.075e-07, 0.01379, -0.9999, 1.075e-07, 0.01379, -0.9999, -1.0, 0.0, -2.431e-07, -1.0, 0.0, -2.431e-07, -1.0, 0.0, -2.431e-07, 0.3744, -0.01278, 0.9272, 0.3744, -0.01278, 0.9272, 0.3744, -0.01278, 0.9272, 0.5893, -0.01114, 0.8078, 0.5893, -0.01114, 0.8078, 0.5893, -0.01114, 0.8078, 0.1273, -0.01368, 0.9918, 0.1273, -0.01368, 0.9918, 0.1273, -0.01368, 0.9918, -0.1273, -0.01368, 0.9918, -0.1273, -0.01368, 0.9918, -0.1273, -0.01368, 0.9918, -0.4919, -0.7198, -0.4898, -0.2697, -0.9357, -0.2275, -0.3093, -0.9349, -0.1738, -0.5814, -0.08351, 0.8093, -0.5493, -0.09116, 0.8307, -0.5174, 0.051, 0.8542, -0.2705, 0.9416, -0.2005, -0.25, 0.9343, -0.2542, -0.4066, 0.8589, -0.3116, 0.2684, 0.9356, 0.2294, 0.3013, 0.9364, 0.1799, 0.06162, 0.9961, 0.06334, 0.05577, -0.9975, 0.04229, -0.06115, -0.9961, -0.06401, -0.05496, -0.996, -0.07072, 0.5133, 0.09854, -0.8525, 0.6156, -0.05079, -0.7864, 0.5462, -0.0997, -0.8317, 0.4922, -0.733, 0.4695, 0.2706, -0.9416, 0.2005, 0.31, -0.9392, 0.1475, 0.225, -0.9446, 0.239, 0.06249, -0.9974, 0.03451, 0.07839, -0.9968, 0.01546, -0.7793, 0.09031, -0.6201, -0.7733, 0.09889, -0.6262, -0.9144, 0.07271, -0.3982, -0.1803, 0.9835, -0.01298, -0.07978, 0.9873, -0.1372, -0.2693, 0.9416, -0.2024, 0.7581, -0.3539, 0.5478, 0.5442, -0.5341, 0.647, 0.6334, -0.707, 0.3146, -0.6627, 0.5386, -0.5204, -0.667, 0.5309, -0.5227, -0.7308, 0.3628, -0.5782, 0.7977, -0.07178, 0.5987, 0.6769, -0.1985, 0.7088, 0.917, -0.09667, 0.3871, 0.7792, 0.07313, 0.6224, 0.8014, 0.05235, 0.5958, 0.7311, 0.3463, 0.5878, 0.7304, 0.3467, 0.5885, 0.7759, 0.337, 0.5333, 0.5486, 0.7066, 0.447, -0.0392, -0.9603, -0.2763, -0.06166, -0.9961, -0.06323, -0.05497, -0.9954, -0.07796, 0.06113, 0.9961, 0.06404, 0.06583, 0.9962, 0.05786, -0.06203, 0.9975, -0.03527, -1.086e-07, -0.01245, 0.9999, -1.086e-07, -0.01245, 0.9999, -1.086e-07, -0.01245, 0.9999, 1.165e-07, 0.01245, -0.9999, 1.165e-07, 0.01245, -0.9999, 1.165e-07, 0.01245, -0.9999, 0.7794, -0.09015, 0.62, 0.7886, -0.1023, 0.6063, 0.7793, 0.07295, 0.6224, -0.6025, -0.4511, -0.6584, -0.5487, -0.7066, -0.4468, -0.6333, -0.6982, -0.3339, 0.2891, 0.8181, 0.497, 0.5115, 0.8556, 0.07969, 0.2697, 0.9356, 0.2278, -0.7794, 0.09014, -0.62, -0.7744, 0.08112, -0.6275, -0.7793, -0.07297, -0.6224, 5.156e-08, -0.9999, -0.01379, 5.156e-08, -0.9999, -0.01379, 5.156e-08, -0.9999, -0.01379, -0.7151, -0.3321, -0.6151, -0.8454, -0.2289, -0.4827, -0.7615, -0.1042, -0.6397, -0.9995, -0.03032, -0.0004181, -0.9995, -0.03032, -0.0004181, -0.9995, -0.03032, -0.0004181, 0.9971, -0.07587, -0.001046, 0.9971, -0.07587, -0.001046, 0.9971, -0.07587, -0.001046, -0.698, 0.716, 0.009873, -0.698, 0.716, 0.009873, -0.698, 0.716, 0.009873, 0.698, 0.716, 0.009866, 0.698, 0.716, 0.009866, 0.698, 0.716, 0.009866, 5.131e-09, 0.9999, 0.01379, 5.131e-09, 0.9999, 0.01379, 5.131e-09, 0.9999, 0.01379, -3.377e-07, 0.9999, 0.01379, -3.377e-07, 0.9999, 0.01379, -3.377e-07, 0.9999, 0.01379, 4.29e-07, -0.9999, -0.01379, 4.29e-07, -0.9999, -0.01379, 4.29e-07, -0.9999, -0.01379, -1.783e-07, -0.9999, -0.01379, -1.783e-07, -0.9999, -0.01379, -1.783e-07, -0.9999, -0.01379, -6.301e-07, -0.9999, -0.01379, -6.301e-07, -0.9999, -0.01379, -6.301e-07, -0.9999, -0.01379, 3.983e-07, -0.9999, -0.01379, 3.983e-07, -0.9999, -0.01379, 3.983e-07, -0.9999, -0.01379, 2.367e-07, -0.9999, -0.01379, 2.367e-07, -0.9999, -0.01379, 2.367e-07, -0.9999, -0.01379, 1.016e-07, -0.9999, -0.01379, 1.016e-07, -0.9999, -0.01379, 1.016e-07, -0.9999, -0.01379, 1.783e-07, 0.9999, 0.01379, 1.783e-07, 0.9999, 0.01379, 1.783e-07, 0.9999, 0.01379, -4.315e-07, 0.9999, 0.01379, -4.315e-07, 0.9999, 0.01379, -4.315e-07, 0.9999, 0.01379, -1.41e-06, 0.9999, 0.01379, -1.41e-06, 0.9999, 0.01379, -1.41e-06, 0.9999, 0.01379, -1.016e-07, 0.9999, 0.01379, -1.016e-07, 0.9999, 0.01379, -1.016e-07, 0.9999, 0.01379, -2.317e-07, 0.9999, 0.01379, -2.317e-07, 0.9999, 0.01379, -2.317e-07, 0.9999, 0.01379, -3.983e-07, 0.9999, 0.01379, -3.983e-07, 0.9999, 0.01379, -3.983e-07, 0.9999, 0.01379, 1.0, 3.366e-07, 4.714e-09, 1.0, 3.366e-07, 4.714e-09, 1.0, 3.366e-07, 4.714e-09, -0.3744, -0.01278, 0.9272, -0.3744, -0.01278, 0.9272, -0.3744, -0.01278, 0.9272, -0.5893, -0.01114, 0.8078, -0.5893, -0.01114, 0.8078, -0.5893, -0.01114, 0.8078, 1.434e-07, 0.01379, -0.9999, 1.434e-07, 0.01379, -0.9999, 1.434e-07, 0.01379, -0.9999, -1.0, -1.523e-07, -2.431e-07, -1.0, -1.523e-07, -2.431e-07, -1.0, -1.523e-07, -2.431e-07, 0.3744, -0.01278, 0.9272, 0.3744, -0.01278, 0.9272, 0.3744, -0.01278, 0.9272, 0.5893, -0.01114, 0.8078, 0.5893, -0.01114, 0.8078, 0.5893, -0.01114, 0.8078, 0.1273, -0.01368, 0.9918, 0.1273, -0.01368, 0.9918, 0.1273, -0.01368, 0.9918, -0.1273, -0.01368, 0.9918, -0.1273, -0.01368, 0.9918, -0.1273, -0.01368, 0.9918])] * 3)])
me_internal_011 = bpy.data.meshes.new('Internal.011')
me_internal_011.from_pydata([(0.5318, 1.19, -0.1711), (0.5318, 1.183, 0.3), (0.596, 1.127, -0.172), (0.2867, 1.181, 0.4757), (0.3206, 1.118, 0.5288), (0.1492, 1.18, 0.5312), (-1.514e-07, 1.18, 0.5515), (-1.512e-07, 1.117, 0.6125), (-0.1659, 1.117, 0.5913), (-0.1492, 1.18, 0.5312), (-0.2867, 1.181, 0.4757), (-0.596, 1.121, 0.328), (0.655, 1.127, -0.172), (0.596, 1.121, 0.328), (0.1659, 1.117, 0.5913), (-0.3206, 1.118, 0.5288), (-0.596, 1.127, -0.172), (0.2867, 1.181, 0.5036), (0.1492, 1.18, 0.5591), (-1.538e-07, 1.18, 0.5794), (-0.5318, 1.19, -0.1711), (-0.1492, 1.18, 0.5591), (-0.2867, 1.181, 0.5036), (-0.5318, 1.183, 0.3), (0.6107, 0.6075, -0.1791), (-0.5783, 0.6075, -0.1791), (0.655, 1.13, -0.3237), (0.596, 1.13, -0.3237), (0.6107, 0.6096, -0.3309), (-0.5318, 1.192, -0.3228), (-0.596, 1.13, -0.3237), (0.5318, 1.192, -0.3228), (-0.5783, 0.6096, -0.3309), (0.1773, 1.19, -0.244), (-0.1773, 1.19, -0.244), (0.171, 1.185, 0.3773), (-0.171, 1.185, 0.3773), (0.2587, 1.19, -0.1462), (0.2564, 1.187, 0.2926), (-0.2564, 1.187, 0.2926), (-0.2587, 1.19, -0.1462)], [], [(2, 1, 0), (13, 1, 2), (13, 3, 1), (4, 3, 13), (4, 5, 3), (14, 5, 4), (14, 6, 5), (7, 6, 14), (7, 8, 6), (6, 8, 9), (8, 15, 9), (9, 15, 10), (15, 11, 10), (10, 11, 23), (17, 0, 1), (18, 38, 17), (35, 38, 18), (20, 40, 39), (21, 39, 36), (22, 23, 20), (16, 29, 20), (12, 27, 26), (25, 30, 16), (24, 26, 28), (34, 40, 29), (23, 16, 20), (11, 16, 23), (27, 28, 26), (27, 31, 28), (28, 31, 32), (32, 31, 29), (30, 32, 29), (24, 32, 25), (0, 27, 2), (19, 36, 35), (0, 38, 37), (18, 19, 35), (36, 19, 21), (31, 0, 37), (31, 37, 33), (40, 20, 29), (31, 33, 29), (33, 34, 29), (22, 20, 39), (21, 22, 39), (38, 0, 17), (16, 30, 29), (12, 2, 27), (25, 32, 30), (24, 12, 26), (24, 28, 32), (0, 31, 27)])
_uv = me_internal_011.uv_layers.new(name='UVMap')
_uv.uv.foreach_set('vector', [0.5396, 0.388, 0.5265, 0.4869, 0.5265, 0.388, 0.5396, 0.4929, 0.5265, 0.4869, 0.5396, 0.388, 0.5396, 0.4929, 0.4763, 0.5296, 0.5265, 0.4869, 0.4833, 0.5409, 0.4763, 0.5296, 0.5396, 0.4929, 0.4833, 0.5409, 0.4482, 0.5412, 0.4763, 0.5296, 0.4516, 0.554, 0.4482, 0.5412, 0.4833, 0.5409, 0.4516, 0.554, 0.4177, 0.5455, 0.4482, 0.5412, 0.4177, 0.5585, 0.4177, 0.5455, 0.4516, 0.554, 0.4177, 0.5585, 0.3838, 0.554, 0.4177, 0.5455, 0.4177, 0.5455, 0.3838, 0.554, 0.3872, 0.5412, 0.3838, 0.554, 0.3521, 0.5409, 0.3872, 0.5412, 0.3872, 0.5412, 0.3521, 0.5409, 0.3591, 0.5296, 0.3521, 0.5409, 0.2958, 0.4929, 0.3591, 0.5296, 0.3591, 0.5296, 0.2958, 0.4929, 0.3089, 0.4869, 0.4747, 0.5272, 0.5235, 0.3895, 0.5235, 0.4856, 0.4474, 0.5385, 0.4768, 0.5126, 0.4747, 0.5272, 0.4503, 0.5331, 0.4768, 0.5126, 0.4474, 0.5385, 0.3119, 0.3895, 0.3594, 0.4107, 0.3607, 0.5163, 0.388, 0.5385, 0.3607, 0.5163, 0.3836, 0.5325, 0.3607, 0.5272, 0.3119, 0.4856, 0.3119, 0.3895, 0.2958, 0.388, 0.3089, 0.388, 0.3089, 0.388, 0.5545, 0.3869, 0.5409, 0.3875, 0.5545, 0.3869, 0.1138, 0.5507, 0.01309, 0.5511, 0.01309, 0.5511, 0.7451, 0.8753, 0.7449, 0.995, 0.7451, 0.8753, 0.3824, 0.3895, 0.3594, 0.4107, 0.3119, 0.3895, 0.3089, 0.4869, 0.2958, 0.388, 0.3089, 0.388, 0.2958, 0.4929, 0.2958, 0.388, 0.3089, 0.4869, 0.5385, 0.984, 0.5361, 0.8958, 0.5287, 0.984, 0.5385, 0.984, 0.5491, 0.9946, 0.5361, 0.8958, 0.5361, 0.8958, 0.5491, 0.9946, 0.7327, 0.8958, 0.7327, 0.8958, 0.5491, 0.9946, 0.725, 0.9946, 0.7356, 0.9841, 0.7327, 0.8958, 0.725, 0.9946, 0.5131, 0.6452, 0.7614, 0.6452, 0.7614, 0.6452, 0.5265, 0.388, 0.5409, 0.3875, 0.5396, 0.388, 0.4177, 0.5426, 0.3836, 0.5325, 0.4503, 0.5331, 0.5235, 0.3895, 0.4768, 0.5126, 0.476, 0.4107, 0.4474, 0.5385, 0.4177, 0.5426, 0.4503, 0.5331, 0.3836, 0.5325, 0.4177, 0.5426, 0.388, 0.5385, 0.5235, 0.3895, 0.5235, 0.3895, 0.476, 0.4107, 0.5235, 0.3895, 0.476, 0.4107, 0.453, 0.3895, 0.3594, 0.4107, 0.3119, 0.3895, 0.3119, 0.3895, 0.5235, 0.3895, 0.453, 0.3895, 0.3119, 0.3895, 0.453, 0.3895, 0.3824, 0.3895, 0.3119, 0.3895, 0.3607, 0.5272, 0.3119, 0.3895, 0.3607, 0.5163, 0.388, 0.5385, 0.3607, 0.5272, 0.3607, 0.5163, 0.4768, 0.5126, 0.5235, 0.3895, 0.4747, 0.5272, 0.2958, 0.388, 0.2958, 0.388, 0.3089, 0.388, 0.5545, 0.3869, 0.5422, 0.3869, 0.5409, 0.3875, 0.1138, 0.5507, 0.1138, 0.5507, 0.01309, 0.5511, 0.7451, 0.8753, 0.7449, 0.995, 0.7449, 0.995, 0.5131, 0.6452, 0.5131, 0.6452, 0.7614, 0.6452, 0.5265, 0.388, 0.5265, 0.388, 0.5409, 0.3875])
me_internal_011.materials.append(mat_mk2standardiva_005)
me_internal_011.use_remesh_fix_poles = True
me_internal_011.use_remesh_preserve_attributes = False
me_internal_011.update()
me_internal_011.normals_split_custom_set([tuple(v) for v in zip(*[iter([-0.698, -0.716, -0.009873, -0.698, -0.716, -0.009873, -0.698, -0.716, -0.009873, -0.698, -0.716, -0.009873, -0.698, -0.716, -0.009873, -0.698, -0.716, -0.009873, -0.4494, -0.7033, -0.5508, -0.3588, -0.7055, -0.6112, -0.4495, -0.7033, -0.5508, -0.3588, -0.7055, -0.6112, -0.3588, -0.7055, -0.6112, -0.4494, -0.7033, -0.5508, -0.3588, -0.7055, -0.6112, -0.1803, -0.7013, -0.6897, -0.3588, -0.7055, -0.6112, -0.1795, -0.7002, -0.691, -0.1803, -0.7013, -0.6897, -0.3588, -0.7055, -0.6112, -0.1795, -0.7002, -0.691, -2.164e-05, -0.6963, -0.7177, -0.1803, -0.7013, -0.6897, 4.016e-06, -0.6942, -0.7198, 3.148e-06, -0.6963, -0.7177, -0.1795, -0.7002, -0.691, -3.439e-06, -0.6942, -0.7198, 0.1795, -0.7002, -0.691, -2.325e-06, -0.6964, -0.7177, 2.1e-05, -0.6963, -0.7177, 0.1795, -0.7002, -0.691, 0.1803, -0.7013, -0.6897, 0.1795, -0.7002, -0.691, 0.3588, -0.7055, -0.6112, 0.1803, -0.7013, -0.6897, 0.1803, -0.7013, -0.6897, 0.3588, -0.7055, -0.6112, 0.3588, -0.7055, -0.6112, 0.3588, -0.7055, -0.6112, 0.4494, -0.7033, -0.5508, 0.3588, -0.7055, -0.6112, 0.3588, -0.7055, -0.6112, 0.4494, -0.7033, -0.5508, 0.4495, -0.7033, -0.5508, 1.996e-07, -0.9999, -0.01379, 1.996e-07, -0.9999, -0.01379, 1.996e-07, -0.9999, -0.01379, -0.04318, -0.9981, -0.04468, -0.04318, -0.9981, -0.04469, 6.285e-06, -0.9999, -0.01377, -0.04317, -0.9981, -0.04469, -0.04317, -0.9981, -0.04469, -0.04318, -0.9981, -0.04469, 0.0005392, -1.0, -0.005899, 0.0005392, -1.0, -0.005899, 0.04317, -0.9981, -0.04468, 0.04317, -0.9981, -0.04469, 0.04317, -0.9981, -0.04469, 0.04317, -0.9981, -0.04469, 1.262e-06, -0.9999, -0.01379, 1.262e-06, -0.9999, -0.01379, 1.262e-06, -0.9999, -0.01379, 0.698, -0.716, -0.009872, 0.698, -0.716, -0.009872, 0.698, -0.716, -0.009872, -1.298e-08, -0.9999, -0.01379, -1.298e-08, -0.9999, -0.01379, -1.298e-08, -0.9999, -0.01379, 0.9994, 0.03397, 0.0004684, 0.9994, 0.03397, 0.0004684, 0.9994, 0.03397, 0.0004684, -0.9964, 0.08495, 0.001172, -0.9964, 0.08495, 0.001172, -0.9964, 0.08495, 0.001172, 6.729e-06, -0.9999, -0.01609, 7.547e-06, -0.9999, -0.01609, 6.845e-06, -0.9999, -0.01609, 0.698, -0.716, -0.009873, 0.698, -0.716, -0.009873, 0.698, -0.716, -0.009873, 0.698, -0.716, -0.009873, 0.698, -0.716, -0.009873, 0.698, -0.716, -0.009873, 9.7e-07, -0.01379, 0.9999, 9.7e-07, -0.01379, 0.9999, 9.7e-07, -0.01379, 0.9999, 0.0, -0.01379, 0.9999, 0.0, -0.01379, 0.9999, 0.0, -0.01379, 0.9999, -8.605e-08, -0.01379, 0.9999, -8.605e-08, -0.01379, 0.9999, -8.605e-08, -0.01379, 0.9999, -1.121e-07, -0.01379, 0.9999, -1.121e-07, -0.01379, 0.9999, -1.121e-07, -0.01379, 0.9999, 0.0, -0.01379, 0.9999, 0.0, -0.01379, 0.9999, 0.0, -0.01379, 0.9999, -5.226e-08, 0.9999, 0.01379, -5.226e-08, 0.9999, 0.01379, -5.226e-08, 0.9999, 0.01379, -0.698, -0.716, -0.009872, -0.698, -0.716, -0.009872, -0.698, -0.716, -0.009872, 7.049e-07, -0.9997, -0.0256, 7.049e-07, -0.9997, -0.0256, 7.049e-07, -0.9997, -0.0256, -0.0005388, -1.0, -0.005898, -0.0005388, -1.0, -0.005898, -0.0005388, -1.0, -0.005898, -0.04321, -0.9981, -0.04471, -0.04321, -0.9981, -0.04471, -0.04321, -0.9981, -0.04471, 0.04317, -0.9981, -0.04469, 0.04317, -0.9981, -0.04469, 0.04317, -0.9981, -0.04469, -0.0001703, -0.9999, -0.01576, -0.000147, -0.9999, -0.0158, -0.0001702, -0.9999, -0.01576, 1.225e-05, -0.9999, -0.01604, 1.155e-05, -0.9999, -0.01604, 1.245e-05, -0.9999, -0.01604, 0.0001709, -0.9999, -0.01576, 0.000171, -0.9999, -0.01576, 0.0001709, -0.9999, -0.01576, -1.916e-07, -0.9999, -0.01607, 1.867e-07, -0.9999, -0.01607, -2.015e-07, -0.9999, -0.01607, 7.706e-07, -0.9999, -0.01607, 7.66e-08, -0.9999, -0.01607, 1.164e-06, -0.9999, -0.01607, 2.258e-05, -0.9999, -0.01379, 0.0005353, -1.0, -0.005902, 0.04318, -0.9981, -0.04468, 1.877e-05, -0.9999, -0.01381, 1.559e-05, -0.9999, -0.01381, 0.04318, -0.9981, -0.04468, -0.04319, -0.9981, -0.04468, -2.065e-05, -0.9999, -0.0138, -2.142e-05, -0.9999, -0.01379, 0.698, -0.716, -0.009872, 0.698, -0.716, -0.009872, 0.698, -0.716, -0.009872, 0.0, -0.9999, -0.01379, 0.0, -0.9999, -0.01379, 0.0, -0.9999, -0.01379, 0.9994, 0.03397, 0.0004685, 0.9994, 0.03397, 0.0004685, 0.9994, 0.03397, 0.0004685, -0.9964, 0.08495, 0.001171, -0.9964, 0.08495, 0.001171, -0.9964, 0.08495, 0.001171, -1.011e-07, 0.9999, 0.01379, -1.011e-07, 0.9999, 0.01379, -1.011e-07, 0.9999, 0.01379, -0.698, -0.716, -0.009873, -0.698, -0.716, -0.009873, -0.698, -0.716, -0.009873])] * 3)])

# ---- objects
ob_light = bpy.data.objects.new('Light', light_light)
ob_camera = bpy.data.objects.new('Camera', cam_camera)
ob_freeiva = bpy.data.objects.new('FreeIva', None)
ob_shellcollider = bpy.data.objects.new('shellCollider', me_internal)
ob_cutout = bpy.data.objects.new('cutout', me_cutout)
ob_hatch_plane = bpy.data.objects.new('Hatch_Plane', None)
ob_replacement = bpy.data.objects.new('replacement', me_internal_011)

# ---- transforms, parenting, visibility, modifiers, constraints
ob_light.location = (4.076, 1.005, 5.904)
ob_light.rotation_euler = (0.6503, 0.05522, 1.866)
ob_light.lock_rotations_4d = False
ob_light.empty_display_type = 'ARROWS'
ob_light.color = (0.0, 0.0, 0.0, 0.0)
ob_light.lineart.crease_threshold = 0.0
ob_camera.location = (7.359, -6.926, 4.958)
ob_camera.rotation_euler = (1.109, -4.651e-08, 0.8149)
ob_camera.lock_rotations_4d = False
ob_camera.empty_display_type = 'ARROWS'
ob_camera.color = (0.0, 0.0, 0.0, 0.0)
ob_camera.display_type = 'WIRE'
ob_camera.lineart.crease_threshold = 0.0
ob_freeiva.location = (0.0, 0.0, 0.0)
ob_freeiva.rotation_mode = 'QUATERNION'
ob_freeiva.rotation_quaternion = (1.0, 0.0, 0.0, 0.0)
ob_shellcollider.parent = ob_freeiva
ob_shellcollider.location = (5.886e-09, 0.007429, -0.06732)
ob_shellcollider.rotation_mode = 'QUATERNION'
ob_shellcollider.rotation_quaternion = (1.0, 0.0, 0.0, 0.0)
ob_cutout.parent = ob_freeiva
ob_cutout.location = (5.886e-09, 0.007429, -0.06732)
ob_cutout.rotation_mode = 'QUATERNION'
ob_cutout.rotation_quaternion = (1.0, 0.0, 0.0, 0.0)
ob_hatch_plane.location = (0.0, 1.2, 0.0)
ob_hatch_plane.rotation_mode = 'QUATERNION'
ob_hatch_plane.rotation_quaternion = (0.7071, 0.7071, 0.0, 0.0)
ob_replacement.parent = ob_freeiva
ob_replacement.location = (5.886e-09, 0.007429, -0.06732)
ob_replacement.rotation_mode = 'QUATERNION'
ob_replacement.rotation_quaternion = (1.0, 0.0, 0.0, 0.0)

# ---- collection membership
col_collection.objects.link(ob_light)
col_collection.objects.link(ob_camera)
col_collection.objects.link(ob_freeiva)
col_collection.objects.link(ob_shellcollider)
col_collection.objects.link(ob_cutout)
col_collection.objects.link(ob_hatch_plane)
col_collection.objects.link(ob_replacement)

# ---- scene / render settings (as saved in the file)
scene.camera = ob_camera
scene.frame_start = 1; scene.frame_end = 250; scene.frame_set(2)
scene.render.engine = 'BLENDER_EEVEE_NEXT'
scene.cycles.sampling_pattern = 'TABULATED_SOBOL'
scene.cycles.use_light_tree = False
scene.view_settings.view_transform = 'Filmic'
bpy.context.view_layer.update()

